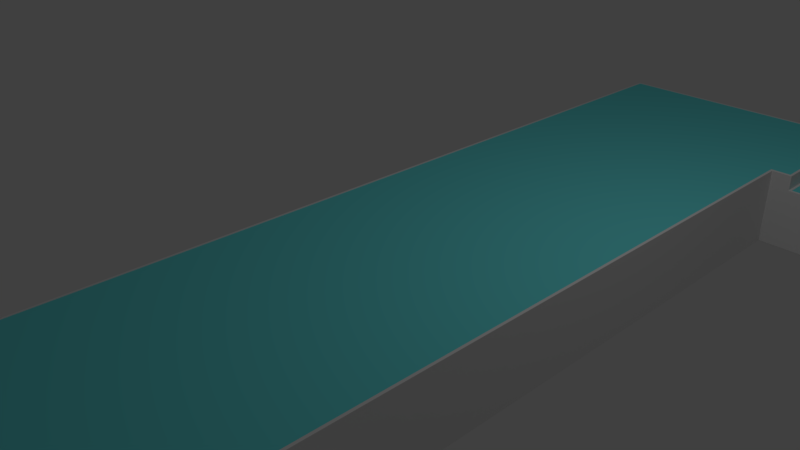 # Source: stage1.blend  (saved by Blender 2.79.0; exported with 4.5.12 LTS)
import bpy
from mathutils import Matrix  # noqa: F401  (used for matrix-valued properties, if any)

bpy.ops.wm.read_factory_settings(use_empty=True)
scene = bpy.context.scene
scene.name = 'Scene'

# ---- collections
col_collection_1 = bpy.data.collections.new('Collection 1'); scene.collection.children.link(col_collection_1)

# ---- materials (node trees are filled in below, after node groups)
mat_material = bpy.data.materials.new('Material')
mat_material.alpha_threshold = 0.0
mat_material.use_transparent_shadow = False
mat_material.roughness = 0.5
mat_material.line_color = (0.0, 0.0, 0.0, 1.0)
mat_carpet = bpy.data.materials.new('carpet')
mat_carpet.alpha_threshold = 0.0
mat_carpet.use_transparent_shadow = False
mat_carpet.diffuse_color = (0.1494, 0.7771, 0.8, 1.0)
mat_carpet.roughness = 0.5

# ---- material node trees

# ---- world
world_world = bpy.data.worlds.new('World'); scene.world = world_world
world_world.color = (0.05088, 0.05088, 0.05088)
world_world.use_sun_shadow = False
world_world.sun_shadow_jitter_overblur = 0.0
world_world.cycles.sampling_method = 'MANUAL'

# ---- cameras
cam_camera = bpy.data.cameras.new('Camera')
cam_camera.clip_end = 100.0
cam_camera.lens = 35.0
cam_camera.sensor_width = 32.0
cam_camera.sensor_height = 18.0
cam_camera.ortho_scale = 7.314
cam_camera.dof.focus_distance = 0.0
cam_camera.dof.aperture_fstop = 128.0

# ---- lights
light_lamp = bpy.data.lights.new('Lamp', 'POINT')
light_lamp.transmission_factor = 0.0
light_lamp.cutoff_distance = 30.0
light_lamp.energy = 100.0
light_lamp.shadow_buffer_clip_start = 1.001
light_lamp.shadow_soft_size = 0.1
light_lamp.shadow_maximum_resolution = 0.006
light_lamp.use_absolute_resolution = True

# ---- meshes
me_cube = bpy.data.meshes.new('Cube')
me_cube.from_pydata([(3.25, 6.0, 0.2), (3.25, 6.0, 0.4), (3.25, 6.0, 0.6), (3.25, 6.0, 0.8), (3.25, -6.0, 0.2), (3.25, -6.0, 0.4), (3.25, -6.0, 0.6), (3.25, -6.0, 0.8), (-2.384e-07, -4.0, 0.8), (0.0, -4.0, 0.6), (0.0, -4.0, 0.4), (0.0, -4.0, 0.2), (0.0, 4.0, 0.8), (0.0, 4.0, 0.6), (0.0, 4.0, 0.4), (2.384e-07, 4.0, 0.2), (3.5, 6.0, 0.2), (3.5, 6.0, 0.4), (3.5, 6.0, 0.6), (3.5, -6.0, 0.2), (3.5, -6.0, 0.4), (3.5, -6.0, 0.6), (3.5, 4.0, 0.6), (3.5, 4.0, 0.4), (3.5, 4.0, 0.2), (3.5, -4.0, 0.6), (3.5, -4.0, 0.4), (3.5, -4.0, 0.2), (3.75, 4.0, 0.2), (3.75, -4.0, 0.2), (3.75, 6.0, 0.2), (3.75, 6.0, 0.4), (3.75, -6.0, 0.2), (3.75, -6.0, 0.4), (3.75, 4.0, 0.4), (3.75, -4.0, 0.4), (4.0, 4.0, 0.2), (4.0, -4.0, 0.2), (4.0, 6.0, 0.2), (4.0, -6.0, 0.2), (3.25, 6.0, 0.005), (3.25, 5.995, 0.0), (3.25, 5.999, 0.001464), (3.25, -5.995, 0.0), (3.25, -6.0, 0.005), (3.25, -5.999, 0.001464), (0.005, -6.0, 0.005), (0.0, -5.995, 0.005), (0.005, -5.995, 0.0), (0.001465, -5.999, 0.005), (0.002113, -5.998, 0.002113), (0.001465, -5.995, 0.001464), (0.005, -5.999, 0.001464), (0.005001, 6.0, 0.005), (0.005001, 5.995, 0.0), (4.768e-07, 5.995, 0.005), (0.005001, 5.999, 0.001464), (0.002114, 5.998, 0.002113), (0.001465, 5.995, 0.001464), (0.001465, 5.999, 0.005), (3.25, 5.97, 1.0), (3.25, 6.0, 0.995), (3.25, 5.999, 0.9985), (3.25, -6.0, 0.995), (3.25, -5.97, 1.0), (3.25, -5.999, 0.9985), (-4.768e-07, -5.995, 0.995), (0.005, -6.0, 0.995), (0.03, -5.97, 1.0), (0.001464, -5.999, 0.995), (0.002113, -5.998, 0.9979), (0.005, -5.999, 0.9985), (0.001464, -5.995, 0.9985), (0.0, 5.995, 0.995), (0.03, 5.97, 1.0), (0.005, 6.0, 0.995), (0.001465, 5.995, 0.9985), (0.002113, 5.998, 0.9979), (0.005, 5.999, 0.9985), (0.001465, 5.999, 0.995), (3.245, 4.005, 0.0), (3.255, 4.0, 0.005), (3.25, 3.995, 0.005), (3.25, 4.001, 0.001464), (3.25, 4.0, 0.001843), (3.251, 3.999, 0.005), (3.249, 4.0, 0.001464), (3.25, -3.995, 0.005), (3.255, -4.0, 0.005), (3.245, -4.005, 0.0), (3.251, -3.999, 0.005), (3.25, -4.0, 0.001843), (3.25, -4.001, 0.001464), (3.249, -4.0, 0.001464), (0.0, -4.0, 0.005), (0.005, -4.0, 0.0), (0.001465, -4.0, 0.001464), (0.005, 4.0, 0.0), (2.384e-07, 4.0, 0.005), (0.001465, 4.0, 0.001464), (3.25, 3.995, 0.995), (3.255, 4.0, 0.995), (3.22, 4.03, 1.0), (3.251, 3.999, 0.995), (3.25, 4.0, 0.9982), (3.25, 4.001, 0.9985), (3.249, 4.0, 0.9985), (3.25, -3.995, 0.995), (3.22, -4.03, 1.0), (3.255, -4.0, 0.995), (3.249, -4.0, 0.9985), (3.25, -4.0, 0.9982), (3.25, -4.001, 0.9985), (3.251, -3.999, 0.995), (0.03, -4.0, 1.0), (-2.384e-07, -4.0, 0.995), (0.001464, -4.0, 0.9985), (0.0, 4.0, 0.995), (0.03, 4.0, 1.0), (0.001465, 4.0, 0.9985), (3.5, -4.0, 0.005), (3.5, -4.005, 1.863e-08), (3.5, -4.001, 0.001464), (3.5, -5.995, 1.863e-08), (3.5, -6.0, 0.005), (3.5, -5.999, 0.001464), (3.5, 6.0, 0.005), (3.5, 5.995, 1.863e-08), (3.5, 5.999, 0.001464), (3.495, 6.0, 0.995), (3.47, 5.97, 1.0), (3.5, 5.995, 0.995), (3.495, 5.999, 0.9985), (3.498, 5.998, 0.9979), (3.499, 5.995, 0.9985), (3.499, 5.999, 0.995), (3.495, -6.0, 0.995), (3.5, -5.995, 0.995), (3.47, -5.97, 1.0), (3.499, -5.999, 0.995), (3.498, -5.998, 0.9979), (3.499, -5.995, 0.9985), (3.495, -5.999, 0.9985), (3.5, -4.005, 0.995), (3.495, -4.0, 0.995), (3.47, -4.03, 1.0), (3.499, -4.001, 0.995), (3.498, -4.002, 0.9979), (3.495, -4.001, 0.9985), (3.499, -4.005, 0.9985), (3.5, 4.005, 1.863e-08), (3.5, 4.0, 0.005), (3.5, 4.001, 0.001464), (3.5, 4.005, 0.995), (3.47, 4.03, 1.0), (3.495, 4.0, 0.995), (3.499, 4.005, 0.9985), (3.498, 4.002, 0.9979), (3.495, 4.001, 0.9985), (3.499, 4.001, 0.995), (0.005, -6.0, 0.2), (0.0, -5.995, 0.2), (0.001465, -5.999, 0.2), (0.005, -6.0, 0.4), (-2.384e-07, -5.995, 0.4), (0.001464, -5.999, 0.4), (0.005, -6.0, 0.6), (-2.384e-07, -5.995, 0.6), (0.001464, -5.999, 0.6), (-2.384e-07, -5.995, 0.8), (0.005, -6.0, 0.8), (0.001464, -5.999, 0.8), (2.384e-07, 5.995, 0.2), (0.005, 6.0, 0.2), (0.001465, 5.999, 0.2), (2.384e-07, 5.995, 0.4), (0.005, 6.0, 0.4), (0.001465, 5.999, 0.4), (2.384e-07, 5.995, 0.6), (0.005, 6.0, 0.6), (0.001465, 5.999, 0.6), (0.005, 6.0, 0.8), (0.0, 5.995, 0.8), (0.001465, 5.999, 0.8), (3.25, 3.995, 0.8), (3.255, 4.0, 0.8), (3.251, 3.999, 0.8), (3.25, 3.995, 0.6), (3.255, 4.0, 0.6), (3.251, 3.999, 0.6), (3.25, 3.995, 0.4), (3.255, 4.0, 0.4), (3.251, 3.999, 0.4), (3.255, 4.0, 0.2), (3.25, 3.995, 0.2), (3.251, 3.999, 0.2), (3.255, -4.0, 0.8), (3.25, -3.995, 0.8), (3.251, -3.999, 0.8), (3.255, -4.0, 0.6), (3.25, -3.995, 0.6), (3.251, -3.999, 0.6), (3.255, -4.0, 0.4), (3.25, -3.995, 0.4), (3.251, -3.999, 0.4), (3.25, -3.995, 0.2), (3.255, -4.0, 0.2), (3.251, -3.999, 0.2), (3.5, 5.995, 0.805), (3.53, 5.97, 0.8), (3.495, 6.0, 0.795), (3.501, 5.995, 0.8015), (3.5, 5.998, 0.8), (3.5, 5.999, 0.7985), (3.499, 5.999, 0.8), (3.5, -5.995, 0.805), (3.495, -6.0, 0.795), (3.53, -5.97, 0.8), (3.499, -5.999, 0.8), (3.5, -5.998, 0.8), (3.5, -5.999, 0.7985), (3.501, -5.995, 0.8015), (3.495, 4.0, 0.795), (3.53, 4.03, 0.8), (3.5, 4.005, 0.805), (3.5, 4.001, 0.7985), (3.5, 4.002, 0.8), (3.501, 4.005, 0.8015), (3.499, 4.001, 0.8), (3.5, -4.005, 0.805), (3.53, -4.03, 0.8), (3.495, -4.0, 0.795), (3.501, -4.005, 0.8015), (3.5, -4.002, 0.8), (3.5, -4.001, 0.7985), (3.499, -4.001, 0.8), (3.75, -4.0, 0.005), (3.75, -4.005, 1.863e-08), (3.75, -4.001, 0.001464), (3.75, -5.995, 1.863e-08), (3.75, -6.0, 0.005), (3.75, -5.999, 0.001464), (3.75, 6.0, 0.005), (3.75, 5.995, 1.863e-08), (3.75, 5.999, 0.001464), (3.75, 4.005, 1.863e-08), (3.75, 4.0, 0.005), (3.75, 4.001, 0.001464), (3.75, 5.995, 0.605), (3.78, 5.97, 0.6), (3.745, 6.0, 0.595), (3.751, 5.995, 0.6015), (3.75, 5.998, 0.6), (3.75, 5.999, 0.5985), (3.749, 5.999, 0.6), (3.745, 6.0, 0.795), (3.72, 5.97, 0.8), (3.75, 5.995, 0.795), (3.745, 5.999, 0.7985), (3.748, 5.998, 0.7979), (3.749, 5.995, 0.7985), (3.749, 5.999, 0.795), (3.75, -5.995, 0.605), (3.745, -6.0, 0.595), (3.78, -5.97, 0.6), (3.749, -5.999, 0.6), (3.75, -5.998, 0.6), (3.75, -5.999, 0.5985), (3.751, -5.995, 0.6015), (3.72, -5.97, 0.8), (3.745, -6.0, 0.795), (3.75, -5.995, 0.795), (3.745, -5.999, 0.7985), (3.748, -5.998, 0.7979), (3.749, -5.999, 0.795), (3.749, -5.995, 0.7985), (3.745, 4.0, 0.795), (3.75, 4.005, 0.795), (3.72, 4.03, 0.8), (3.749, 4.001, 0.795), (3.748, 4.002, 0.7979), (3.749, 4.005, 0.7985), (3.745, 4.001, 0.7985), (3.745, 4.0, 0.595), (3.78, 4.03, 0.6), (3.75, 4.005, 0.605), (3.75, 4.001, 0.5985), (3.75, 4.002, 0.6), (3.751, 4.005, 0.6015), (3.749, 4.001, 0.6), (3.745, -4.0, 0.795), (3.72, -4.03, 0.8), (3.75, -4.005, 0.795), (3.745, -4.001, 0.7985), (3.748, -4.002, 0.7979), (3.749, -4.005, 0.7985), (3.749, -4.001, 0.795), (3.75, -4.005, 0.605), (3.78, -4.03, 0.6), (3.745, -4.0, 0.595), (3.751, -4.005, 0.6015), (3.75, -4.002, 0.6), (3.75, -4.001, 0.5985), (3.749, -4.001, 0.6), (4.0, -4.0, 0.005), (4.0, -4.005, 1.863e-08), (4.0, -4.001, 0.001464), (4.0, -5.995, 1.863e-08), (4.0, -6.0, 0.005), (4.0, -5.999, 0.001464), (4.0, 5.995, 1.863e-08), (4.0, 6.0, 0.005), (4.0, 5.999, 0.001464), (4.0, 4.005, 1.863e-08), (4.0, 4.0, 0.005), (4.0, 4.001, 0.001464), (4.0, 5.995, 0.405), (4.03, 5.97, 0.4), (3.995, 6.0, 0.395), (4.001, 5.995, 0.4015), (4.0, 5.998, 0.4), (4.0, 5.999, 0.3985), (3.999, 5.999, 0.4), (3.995, 6.0, 0.595), (3.97, 5.97, 0.6), (4.0, 5.995, 0.595), (3.995, 5.999, 0.5985), (3.998, 5.998, 0.5979), (3.999, 5.995, 0.5985), (3.999, 5.999, 0.595), (4.0, -5.995, 0.405), (3.995, -6.0, 0.395), (4.03, -5.97, 0.4), (3.999, -5.999, 0.4), (4.0, -5.998, 0.4), (4.0, -5.999, 0.3985), (4.001, -5.995, 0.4015), (3.995, -6.0, 0.595), (4.0, -5.995, 0.595), (3.97, -5.97, 0.6), (3.999, -5.999, 0.595), (3.998, -5.998, 0.5979), (3.999, -5.995, 0.5985), (3.995, -5.999, 0.5985), (3.995, 4.0, 0.595), (4.0, 4.005, 0.595), (3.97, 4.03, 0.6), (3.999, 4.001, 0.595), (3.998, 4.002, 0.5979), (3.999, 4.005, 0.5985), (3.995, 4.001, 0.5985), (3.995, 4.0, 0.395), (4.03, 4.03, 0.4), (4.0, 4.005, 0.405), (4.0, 4.001, 0.3985), (4.0, 4.002, 0.4), (4.001, 4.005, 0.4015), (3.999, 4.001, 0.4), (3.97, -4.03, 0.6), (4.0, -4.005, 0.595), (3.995, -4.0, 0.595), (3.999, -4.005, 0.5985), (3.998, -4.002, 0.5979), (3.999, -4.001, 0.595), (3.995, -4.001, 0.5985), (4.0, -4.005, 0.405), (4.03, -4.03, 0.4), (3.995, -4.0, 0.395), (4.001, -4.005, 0.4015), (4.0, -4.002, 0.4), (4.0, -4.001, 0.3985), (3.999, -4.001, 0.4), (4.25, -4.0, 0.005), (4.25, -4.005, 1.863e-08), (4.25, -4.001, 0.001464), (4.25, -5.995, 1.863e-08), (4.25, -6.0, 0.005), (4.25, -5.999, 0.001464), (4.25, 6.0, 0.005), (4.25, 5.995, 1.863e-08), (4.25, 5.999, 0.001464), (4.25, 4.005, 1.863e-08), (4.25, 4.0, 0.005), (4.25, 4.001, 0.001464), (4.245, 4.0, 0.195), (4.28, 4.03, 0.2), (4.25, 4.005, 0.205), (4.25, 4.001, 0.1985), (4.25, 4.002, 0.2), (4.251, 4.005, 0.2015), (4.249, 4.001, 0.2), (4.25, -4.005, 0.205), (4.28, -4.03, 0.2), (4.245, -4.0, 0.195), (4.251, -4.005, 0.2015), (4.25, -4.002, 0.2), (4.25, -4.001, 0.1985), (4.249, -4.001, 0.2), (4.25, 5.995, 0.205), (4.28, 5.97, 0.2), (4.245, 6.0, 0.195), (4.251, 5.995, 0.2015), (4.25, 5.998, 0.2), (4.25, 5.999, 0.1985), (4.249, 5.999, 0.2), (4.245, 6.0, 0.395), (4.22, 5.97, 0.4), (4.25, 5.995, 0.395), (4.245, 5.999, 0.3985), (4.248, 5.998, 0.3979), (4.249, 5.995, 0.3985), (4.249, 5.999, 0.395), (4.245, -6.0, 0.195), (4.28, -5.97, 0.2), (4.25, -5.995, 0.205), (4.25, -5.999, 0.1985), (4.25, -5.998, 0.2), (4.251, -5.995, 0.2015), (4.249, -5.999, 0.2), (4.245, -6.0, 0.395), (4.25, -5.995, 0.395), (4.22, -5.97, 0.4), (4.249, -5.999, 0.395), (4.248, -5.998, 0.3979), (4.249, -5.995, 0.3985), (4.245, -5.999, 0.3985), (4.245, 4.0, 0.395), (4.25, 4.005, 0.395), (4.22, 4.03, 0.4), (4.249, 4.001, 0.395), (4.248, 4.002, 0.3979), (4.249, 4.005, 0.3985), (4.245, 4.001, 0.3985), (4.245, -4.0, 0.395), (4.22, -4.03, 0.4), (4.25, -4.005, 0.395), (4.245, -4.001, 0.3985), (4.248, -4.002, 0.3979), (4.249, -4.005, 0.3985), (4.249, -4.001, 0.395), (4.495, -4.005, 1.863e-08), (4.495, -4.0, 0.005), (4.5, -4.005, 0.005), (4.495, -4.001, 0.001464), (4.498, -4.002, 0.002113), (4.499, -4.001, 0.005), (4.499, -4.005, 0.001464), (4.495, -5.995, 1.863e-08), (4.5, -5.995, 0.005), (4.495, -6.0, 0.005), (4.499, -5.995, 0.001464), (4.498, -5.998, 0.002113), (4.499, -5.999, 0.005), (4.495, -5.999, 0.001464), (4.495, 5.995, 1.863e-08), (4.495, 6.0, 0.005), (4.5, 5.995, 0.005), (4.495, 5.999, 0.001464), (4.498, 5.998, 0.002113), (4.499, 5.999, 0.005), (4.499, 5.995, 0.001464), (4.495, 4.005, 1.863e-08), (4.5, 4.005, 0.005), (4.495, 4.0, 0.005), (4.499, 4.005, 0.001464), (4.498, 4.002, 0.002113), (4.499, 4.001, 0.005), (4.495, 4.001, 0.001464), (4.495, 4.0, 0.195), (4.5, 4.005, 0.195), (4.47, 4.03, 0.2), (4.499, 4.001, 0.195), (4.498, 4.002, 0.1979), (4.499, 4.005, 0.1985), (4.495, 4.001, 0.1985), (4.495, -4.0, 0.195), (4.47, -4.03, 0.2), (4.5, -4.005, 0.195), (4.495, -4.001, 0.1985), (4.498, -4.002, 0.1979), (4.499, -4.005, 0.1985), (4.499, -4.001, 0.195), (4.495, 6.0, 0.195), (4.47, 5.97, 0.2), (4.5, 5.995, 0.195), (4.495, 5.999, 0.1985), (4.498, 5.998, 0.1979), (4.499, 5.995, 0.1985), (4.499, 5.999, 0.195), (4.495, -6.0, 0.195), (4.5, -5.995, 0.195), (4.47, -5.97, 0.2), (4.499, -5.999, 0.195), (4.498, -5.998, 0.1979), (4.499, -5.995, 0.1985), (4.495, -5.999, 0.1985), (0.005, 5.995, 1.0), (3.25, 5.995, 1.0), (3.25, -5.995, 1.0), (0.005, -5.995, 1.0), (0.005, 4.0, 1.0), (3.245, 4.005, 1.0), (3.245, -4.005, 1.0), (0.005, -4.0, 1.0), (3.495, -4.005, 1.0), (3.495, -5.995, 1.0), (3.495, 5.995, 1.0), (3.495, 4.005, 1.0), (3.745, -5.995, 0.8), (3.505, -5.995, 0.8), (3.505, 4.005, 0.8), (3.505, 5.995, 0.8), (3.505, -4.005, 0.8), (3.755, 4.005, 0.6), (3.755, 5.995, 0.6), (3.745, 5.995, 0.8), (3.745, 4.005, 0.8), (3.755, -4.005, 0.6), (3.995, -4.005, 0.6), (3.755, -5.995, 0.6), (3.745, -4.005, 0.8), (4.005, 4.005, 0.4), (4.005, 5.995, 0.4), (3.995, 5.995, 0.6), (3.995, 4.005, 0.6), (4.005, -5.995, 0.4), (4.005, -4.005, 0.4), (3.995, -5.995, 0.6), (4.255, 4.005, 0.2), (4.255, 5.995, 0.2), (4.245, 5.995, 0.4), (4.245, 4.005, 0.4), (4.255, -5.995, 0.2), (4.255, -4.005, 0.2), (4.245, -4.005, 0.4), (4.245, -5.995, 0.4), (4.495, 5.995, 0.2), (4.495, 4.005, 0.2), (4.495, -4.005, 0.2), (4.495, -5.995, 0.2), (3.22, 4.03, 0.995), (3.25, 5.97, 0.995), (0.03, 4.0, 0.995), (3.25, -5.97, 0.995), (3.22, -4.03, 0.995), (0.03, -4.0, 0.995), (0.03, 5.97, 0.995), (0.03, -5.97, 0.995), (3.47, -4.03, 0.995), (3.47, -5.97, 0.995), (3.47, 5.97, 0.995), (3.47, 4.03, 0.995), (3.72, -5.97, 0.795), (3.53, -5.97, 0.795), (3.53, 4.03, 0.795), (3.53, 5.97, 0.795), (3.53, -4.03, 0.795), (3.78, 4.03, 0.595), (3.78, 5.97, 0.595), (3.72, 5.97, 0.795), (3.72, 4.03, 0.795), (3.78, -4.03, 0.595), (3.97, -4.03, 0.595), (3.78, -5.97, 0.595), (3.72, -4.03, 0.795), (4.03, 4.03, 0.395), (4.03, 5.97, 0.395), (3.97, 5.97, 0.595), (3.97, 4.03, 0.595), (4.03, -5.97, 0.395), (4.03, -4.03, 0.395), (3.97, -5.97, 0.595), (4.28, 4.03, 0.195), (4.28, 5.97, 0.195), (4.22, 5.97, 0.395), (4.22, 4.03, 0.395), (4.28, -5.97, 0.195), (4.28, -4.03, 0.195), (4.22, -4.03, 0.395), (4.22, -5.97, 0.395), (4.47, 5.97, 0.195), (4.47, 4.03, 0.195), (4.47, -4.03, 0.195), (4.47, -5.97, 0.195)], [], [(4, 44, 124, 19), (7, 63, 67, 170), (80, 89, 95, 97), (476, 392, 577, 582), (82, 194, 205, 87), (43, 89, 121, 123), (12, 117, 73, 182), (123, 121, 237, 239), (63, 7, 216, 136), (196, 109, 144, 231), (278, 256, 559, 560), (101, 185, 222, 155), (80, 41, 127, 150), (88, 206, 27, 120), (24, 151, 246, 28), (229, 143, 137, 215), (89, 43, 48, 95), (3, 61, 129, 210), (8, 115, 117, 12), (40, 0, 16, 126), (169, 66, 115, 8), (44, 4, 160, 46), (324, 249, 558, 567), (74, 118, 542, 546), (6, 5, 20, 21), (5, 4, 19, 20), (94, 11, 15, 98), (18, 210, 255, 250), (206, 202, 26, 27), (202, 199, 25, 26), (222, 22, 283, 276), (16, 17, 31, 30), (126, 16, 30, 242), (27, 26, 35, 29), (208, 131, 153, 224), (7, 6, 21, 216), (35, 299, 360, 367), (263, 33, 331, 337), (193, 81, 151, 24), (199, 196, 231, 25), (191, 193, 24, 23), (188, 191, 23, 22), (0, 40, 53, 173), (0, 1, 17, 16), (1, 2, 18, 17), (413, 491, 583, 576), (249, 284, 557, 558), (11, 10, 14, 15), (10, 9, 13, 14), (9, 8, 12, 13), (98, 15, 172, 55), (5, 6, 166, 163), (6, 7, 170, 166), (15, 14, 175, 172), (284, 346, 568, 557), (185, 188, 22, 222), (13, 12, 182, 178), (14, 13, 178, 175), (61, 3, 181, 75), (1, 0, 173, 176), (2, 1, 176, 179), (3, 2, 179, 181), (47, 161, 11, 94), (161, 164, 10, 11), (164, 167, 9, 10), (167, 169, 8, 9), (184, 100, 107, 197), (187, 184, 197, 200), (190, 187, 200, 203), (194, 190, 203, 205), (297, 292, 271, 262), (37, 367, 433, 393), (31, 250, 323, 318), (68, 64, 543, 547), (283, 34, 351, 344), (331, 39, 412, 419), (307, 305, 373, 375), (483, 399, 573, 580), (25, 231, 290, 299), (248, 257, 277, 285), (4, 5, 163, 160), (26, 25, 299, 35), (2, 3, 210, 18), (19, 124, 240, 32), (23, 24, 28, 34), (120, 27, 29, 236), (150, 127, 243, 245), (216, 21, 263, 270), (20, 19, 32, 33), (239, 237, 305, 307), (311, 38, 400, 378), (34, 28, 36, 351), (230, 217, 553, 556), (29, 35, 367, 37), (36, 314, 382, 384), (264, 339, 571, 563), (32, 240, 308, 39), (28, 246, 314, 36), (316, 325, 345, 353), (21, 20, 33, 263), (22, 23, 34, 283), (17, 18, 250, 31), (351, 36, 384, 426), (236, 29, 37, 304), (245, 243, 310, 313), (242, 30, 38, 311), (381, 379, 454, 461), (60, 74, 546, 541), (391, 435, 420, 414), (385, 470, 581, 572), (365, 359, 338, 330), (33, 32, 39, 331), (30, 31, 318, 38), (38, 318, 405, 400), (375, 373, 440, 447), (39, 308, 376, 412), (304, 37, 393, 372), (313, 310, 379, 381), (456, 484, 469, 462), (384, 382, 463, 468), (398, 407, 427, 386), (372, 393, 475, 441), (412, 376, 449, 489), (442, 477, 490, 448), (378, 400, 482, 455), (46, 49, 50, 52), (47, 51, 50, 49), (48, 52, 50, 51), (53, 56, 57, 59), (54, 58, 57, 56), (55, 59, 57, 58), (66, 69, 70, 72), (67, 71, 70, 69), (499, 72, 70, 71), (73, 76, 77, 79), (496, 78, 77, 76), (75, 79, 77, 78), (80, 83, 84, 86), (81, 85, 84, 83), (82, 86, 84, 85), (87, 90, 91, 93), (88, 92, 91, 90), (89, 93, 91, 92), (100, 103, 104, 106), (101, 105, 104, 103), (501, 106, 104, 105), (107, 110, 111, 113), (502, 112, 111, 110), (109, 113, 111, 112), (129, 132, 133, 135), (506, 134, 133, 132), (131, 135, 133, 134), (136, 139, 140, 142), (137, 141, 140, 139), (505, 142, 140, 141), (143, 146, 147, 149), (144, 148, 147, 146), (504, 149, 147, 148), (153, 156, 157, 159), (507, 158, 157, 156), (155, 159, 157, 158), (208, 211, 212, 214), (511, 213, 212, 211), (210, 214, 212, 213), (215, 218, 219, 221), (216, 220, 219, 218), (509, 221, 219, 220), (222, 225, 226, 228), (510, 227, 226, 225), (224, 228, 226, 227), (229, 232, 233, 235), (512, 234, 233, 232), (231, 235, 233, 234), (248, 251, 252, 254), (514, 253, 252, 251), (250, 254, 252, 253), (255, 258, 259, 261), (515, 260, 259, 258), (257, 261, 259, 260), (262, 265, 266, 268), (263, 267, 266, 265), (519, 268, 266, 267), (508, 272, 273, 275), (270, 274, 273, 272), (271, 275, 273, 274), (276, 279, 280, 282), (277, 281, 280, 279), (516, 282, 280, 281), (283, 286, 287, 289), (513, 288, 287, 286), (285, 289, 287, 288), (290, 293, 294, 296), (520, 295, 294, 293), (292, 296, 294, 295), (297, 300, 301, 303), (517, 302, 301, 300), (299, 303, 301, 302), (316, 319, 320, 322), (522, 321, 320, 319), (318, 322, 320, 321), (323, 326, 327, 329), (523, 328, 327, 326), (325, 329, 327, 328), (330, 333, 334, 336), (331, 335, 334, 333), (525, 336, 334, 335), (337, 340, 341, 343), (338, 342, 341, 340), (527, 343, 341, 342), (344, 347, 348, 350), (345, 349, 348, 347), (524, 350, 348, 349), (351, 354, 355, 357), (521, 356, 355, 354), (353, 357, 355, 356), (518, 361, 362, 364), (359, 363, 362, 361), (360, 364, 362, 363), (365, 368, 369, 371), (526, 370, 369, 368), (367, 371, 369, 370), (384, 387, 388, 390), (528, 389, 388, 387), (386, 390, 388, 389), (391, 394, 395, 397), (533, 396, 395, 394), (393, 397, 395, 396), (398, 401, 402, 404), (529, 403, 402, 401), (400, 404, 402, 403), (405, 408, 409, 411), (530, 410, 409, 408), (407, 411, 409, 410), (412, 415, 416, 418), (532, 417, 416, 415), (414, 418, 416, 417), (419, 422, 423, 425), (420, 424, 423, 422), (535, 425, 423, 424), (426, 429, 430, 432), (427, 431, 430, 429), (531, 432, 430, 431), (433, 436, 437, 439), (534, 438, 437, 436), (435, 439, 437, 438), (440, 443, 444, 446), (441, 445, 444, 443), (442, 446, 444, 445), (447, 450, 451, 453), (448, 452, 451, 450), (449, 453, 451, 452), (454, 457, 458, 460), (455, 459, 458, 457), (456, 460, 458, 459), (461, 464, 465, 467), (462, 466, 465, 464), (463, 467, 465, 466), (468, 471, 472, 474), (469, 473, 472, 471), (537, 474, 472, 473), (475, 478, 479, 481), (538, 480, 479, 478), (477, 481, 479, 480), (482, 485, 486, 488), (536, 487, 486, 485), (484, 488, 486, 487), (489, 492, 493, 495), (490, 494, 493, 492), (539, 495, 493, 494), (41, 54, 56, 42), (42, 56, 53, 40), (44, 46, 52, 45), (45, 52, 48, 43), (98, 55, 58, 99), (99, 58, 54, 97), (170, 67, 69, 171), (171, 69, 66, 169), (182, 73, 79, 183), (183, 79, 75, 181), (61, 75, 78, 62), (62, 78, 496, 497), (498, 499, 71, 65), (65, 71, 67, 63), (500, 496, 76, 119), (119, 76, 73, 117), (82, 87, 93, 86), (86, 93, 89, 80), (47, 94, 96, 51), (51, 96, 95, 48), (94, 98, 99, 96), (96, 99, 97, 95), (501, 502, 110, 106), (106, 110, 107, 100), (499, 503, 116, 72), (72, 116, 115, 66), (503, 500, 119, 116), (116, 119, 117, 115), (194, 82, 85, 195), (195, 85, 81, 193), (206, 88, 90, 207), (207, 90, 87, 205), (210, 129, 135, 214), (214, 135, 131, 208), (215, 137, 139, 218), (218, 139, 136, 216), (504, 505, 141, 149), (149, 141, 137, 143), (506, 507, 156, 134), (134, 156, 153, 131), (497, 506, 132, 62), (62, 132, 129, 61), (127, 41, 42, 128), (128, 42, 40, 126), (80, 150, 152, 83), (83, 152, 151, 81), (507, 501, 105, 158), (158, 105, 101, 155), (88, 120, 122, 92), (92, 122, 121, 89), (124, 44, 45, 125), (125, 45, 43, 123), (502, 504, 148, 112), (112, 148, 144, 109), (63, 136, 142, 65), (65, 142, 505, 498), (46, 160, 162, 49), (49, 162, 161, 47), (160, 163, 165, 162), (162, 165, 164, 161), (163, 166, 168, 165), (165, 168, 167, 164), (166, 170, 171, 168), (168, 171, 169, 167), (55, 172, 174, 59), (59, 174, 173, 53), (172, 175, 177, 174), (174, 177, 176, 173), (175, 178, 180, 177), (177, 180, 179, 176), (178, 182, 183, 180), (180, 183, 181, 179), (100, 184, 186, 103), (103, 186, 185, 101), (184, 187, 189, 186), (186, 189, 188, 185), (187, 190, 192, 189), (189, 192, 191, 188), (190, 194, 195, 192), (192, 195, 193, 191), (109, 196, 198, 113), (113, 198, 197, 107), (196, 199, 201, 198), (198, 201, 200, 197), (199, 202, 204, 201), (201, 204, 203, 200), (202, 206, 207, 204), (204, 207, 205, 203), (155, 222, 228, 159), (159, 228, 224, 153), (143, 229, 235, 146), (146, 235, 231, 144), (508, 509, 220, 272), (272, 220, 216, 270), (208, 224, 227, 211), (211, 227, 510, 511), (229, 215, 221, 232), (232, 221, 509, 512), (250, 255, 261, 254), (254, 261, 257, 248), (262, 271, 274, 265), (265, 274, 270, 263), (276, 283, 289, 279), (279, 289, 285, 277), (292, 297, 303, 296), (296, 303, 299, 290), (248, 285, 288, 251), (251, 288, 513, 514), (515, 516, 281, 260), (260, 281, 277, 257), (517, 518, 364, 302), (302, 364, 360, 299), (297, 262, 268, 300), (300, 268, 519, 517), (520, 508, 275, 295), (295, 275, 271, 292), (243, 127, 128, 244), (244, 128, 126, 242), (246, 151, 152, 247), (247, 152, 150, 245), (290, 231, 234, 293), (293, 234, 512, 520), (516, 510, 225, 282), (282, 225, 222, 276), (511, 515, 258, 213), (213, 258, 255, 210), (237, 121, 122, 238), (238, 122, 120, 236), (240, 124, 125, 241), (241, 125, 123, 239), (318, 323, 329, 322), (322, 329, 325, 316), (330, 338, 340, 333), (333, 340, 337, 331), (344, 351, 357, 347), (347, 357, 353, 345), (359, 365, 371, 363), (363, 371, 367, 360), (379, 310, 312, 380), (380, 312, 311, 378), (316, 353, 356, 319), (319, 356, 521, 522), (523, 524, 349, 328), (328, 349, 345, 325), (365, 330, 336, 368), (368, 336, 525, 526), (518, 527, 342, 361), (361, 342, 338, 359), (263, 337, 343, 267), (267, 343, 527, 519), (245, 313, 315, 247), (247, 315, 314, 246), (305, 237, 238, 306), (306, 238, 236, 304), (310, 243, 244, 312), (312, 244, 242, 311), (283, 344, 350, 286), (286, 350, 524, 513), (323, 250, 253, 326), (326, 253, 514, 523), (308, 240, 241, 309), (309, 241, 239, 307), (400, 405, 411, 404), (404, 411, 407, 398), (414, 420, 422, 418), (418, 422, 419, 412), (426, 384, 390, 429), (429, 390, 386, 427), (435, 391, 397, 439), (439, 397, 393, 433), (398, 386, 389, 401), (401, 389, 528, 529), (530, 531, 431, 410), (410, 431, 427, 407), (391, 414, 417, 394), (394, 417, 532, 533), (534, 535, 424, 438), (438, 424, 420, 435), (531, 521, 354, 432), (432, 354, 351, 426), (331, 419, 425, 335), (335, 425, 535, 525), (433, 367, 370, 436), (436, 370, 526, 534), (382, 314, 315, 383), (383, 315, 313, 381), (405, 318, 321, 408), (408, 321, 522, 530), (373, 305, 306, 374), (374, 306, 304, 372), (376, 308, 309, 377), (377, 309, 307, 375), (442, 448, 450, 446), (446, 450, 447, 440), (456, 462, 464, 460), (460, 464, 461, 454), (468, 463, 466, 471), (471, 466, 462, 469), (477, 442, 445, 481), (481, 445, 441, 475), (455, 482, 488, 459), (459, 488, 484, 456), (448, 490, 492, 452), (452, 492, 489, 449), (536, 537, 473, 487), (487, 473, 469, 484), (538, 539, 494, 480), (480, 494, 490, 477), (384, 468, 474, 387), (387, 474, 537, 528), (482, 400, 403, 485), (485, 403, 529, 536), (375, 447, 453, 377), (377, 453, 449, 376), (539, 532, 415, 495), (495, 415, 412, 489), (454, 379, 380, 457), (457, 380, 378, 455), (381, 461, 467, 383), (383, 467, 463, 382), (372, 441, 443, 374), (374, 443, 440, 373), (533, 538, 478, 396), (396, 478, 475, 393), (41, 80, 97, 54), (74, 60, 497, 496), (64, 68, 499, 498), (118, 74, 496, 500), (102, 108, 502, 501), (68, 114, 503, 499), (114, 118, 500, 503), (145, 138, 505, 504), (130, 154, 507, 506), (60, 130, 506, 497), (154, 102, 501, 507), (108, 145, 504, 502), (138, 64, 498, 505), (269, 217, 509, 508), (223, 209, 511, 510), (217, 230, 512, 509), (284, 249, 514, 513), (256, 278, 516, 515), (298, 358, 518, 517), (264, 298, 517, 519), (291, 269, 508, 520), (230, 291, 520, 512), (278, 223, 510, 516), (209, 256, 515, 511), (352, 317, 522, 521), (324, 346, 524, 523), (332, 366, 526, 525), (358, 339, 527, 518), (339, 264, 519, 527), (346, 284, 513, 524), (249, 324, 523, 514), (385, 399, 529, 528), (406, 428, 531, 530), (413, 392, 533, 532), (434, 421, 535, 534), (428, 352, 521, 531), (421, 332, 525, 535), (366, 434, 534, 526), (317, 406, 530, 522), (483, 470, 537, 536), (476, 491, 539, 538), (470, 385, 528, 537), (399, 483, 536, 529), (491, 413, 532, 539), (392, 476, 538, 533), (544, 543, 549, 548), (541, 540, 551, 550), (544, 545, 547, 543), (556, 553, 552, 564), (555, 554, 560, 559), (540, 542, 545, 544), (541, 546, 542, 540), (558, 557, 568, 567), (561, 563, 571, 562), (566, 565, 575, 574), (570, 569, 579, 578), (573, 572, 581, 580), (577, 576, 583, 582), (108, 102, 540, 544), (399, 385, 572, 573), (358, 298, 561, 562), (114, 68, 547, 545), (428, 406, 574, 575), (298, 264, 563, 561), (118, 114, 545, 542), (392, 413, 576, 577), (269, 291, 564, 552), (138, 145, 548, 549), (421, 434, 578, 579), (291, 230, 556, 564), (154, 130, 550, 551), (352, 428, 575, 565), (223, 278, 560, 554), (130, 60, 541, 550), (332, 421, 579, 569), (256, 209, 555, 559), (102, 154, 551, 540), (434, 366, 570, 578), (317, 352, 565, 566), (145, 108, 544, 548), (406, 317, 566, 574), (346, 324, 567, 568), (64, 138, 549, 543), (470, 483, 580, 581), (366, 332, 569, 570), (217, 269, 552, 553), (491, 476, 582, 583), (339, 358, 562, 571), (209, 223, 554, 555)])
me_cube.polygons.foreach_set('use_smooth', [0, 0, 0, 0, 0, 0, 0, 0, 0, 0, 0, 0, 0, 0, 0, 0, 0, 0, 0, 0, 0, 0, 0, 0, 0, 0, 0, 0, 0, 0, 0, 0, 0, 0, 0, 0, 0, 0, 0, 0, 0, 0, 0, 0, 0, 0, 0, 0, 0, 0, 0, 0, 0, 0, 0, 0, 0, 0, 0, 0, 0, 0, 0, 0, 0, 0, 0, 0, 0, 0, 0, 0, 0, 0, 0, 0, 0, 0, 0, 0, 0, 0, 0, 0, 0, 0, 0, 0, 0, 0, 0, 0, 0, 0, 0, 0, 0, 0, 0, 0, 0, 0, 0, 0, 0, 0, 0, 0, 0, 0, 0, 0, 0, 0, 0, 0, 0, 0, 0, 0, 0, 0, 0, 0, 0, 1, 1, 1, 1, 1, 1, 1, 1, 1, 1, 1, 1, 1, 1, 1, 1, 1, 1, 1, 1, 1, 1, 1, 1, 1, 1, 1, 1, 1, 1, 1, 1, 1, 1, 1, 1, 1, 1, 1, 1, 1, 1, 1, 1, 1, 1, 1, 1, 1, 1, 1, 1, 1, 1, 1, 1, 1, 1, 1, 1, 1, 1, 1, 1, 1, 1, 1, 1, 1, 1, 1, 1, 1, 1, 1, 1, 1, 1, 1, 1, 1, 1, 1, 1, 1, 1, 1, 1, 1, 1, 1, 1, 1, 1, 1, 1, 1, 1, 1, 1, 1, 1, 1, 1, 1, 1, 1, 1, 1, 1, 1, 1, 1, 1, 1, 1, 1, 1, 1, 1, 1, 1, 1, 1, 1, 1, 1, 1, 1, 1, 1, 1, 1, 1, 1, 1, 1, 1, 1, 1, 1, 1, 1, 1, 1, 1, 1, 1, 1, 1, 1, 1, 1, 1, 1, 1, 1, 1, 1, 1, 1, 1, 1, 1, 1, 1, 1, 1, 1, 1, 1, 1, 1, 1, 1, 1, 1, 1, 1, 1, 1, 1, 1, 1, 1, 1, 1, 1, 1, 1, 1, 1, 1, 1, 1, 1, 1, 1, 1, 1, 1, 1, 1, 1, 1, 1, 1, 1, 1, 1, 1, 1, 1, 1, 1, 1, 1, 1, 1, 1, 1, 1, 1, 1, 1, 1, 1, 1, 1, 1, 1, 1, 1, 1, 1, 1, 1, 1, 1, 1, 1, 1, 1, 1, 1, 1, 1, 1, 1, 1, 1, 1, 1, 1, 1, 1, 1, 1, 1, 1, 1, 1, 1, 1, 1, 1, 1, 1, 1, 1, 1, 1, 1, 1, 1, 1, 1, 1, 1, 1, 1, 1, 1, 1, 1, 1, 1, 1, 1, 1, 1, 1, 1, 1, 1, 1, 1, 1, 1, 1, 1, 1, 1, 1, 1, 1, 1, 1, 1, 1, 1, 1, 1, 1, 1, 1, 1, 1, 1, 1, 1, 1, 1, 1, 1, 1, 1, 1, 1, 1, 1, 1, 1, 1, 1, 1, 1, 1, 1, 1, 1, 1, 1, 1, 1, 1, 1, 1, 1, 1, 1, 1, 1, 1, 1, 1, 1, 1, 1, 1, 1, 1, 1, 1, 1, 1, 1, 1, 0, 0, 0, 0, 0, 0, 0, 0, 0, 0, 0, 0, 0, 0, 0, 0, 0, 0, 0, 0, 0, 0, 0, 0, 0, 0, 0, 0, 0, 0, 0, 0, 0, 0, 0, 0, 0, 0, 0, 0, 0, 0, 0, 0, 0, 0, 0, 0, 0, 0, 0, 0, 0, 0, 0, 0, 0, 0, 0, 0, 0, 0, 0, 0, 0, 0, 0, 0, 0, 0, 0, 0, 0, 0, 0, 0, 0, 0, 0, 0, 0, 0, 0, 0, 0, 0, 0, 0, 0])
me_cube.polygons.foreach_set('material_index', [0, 0, 0, 0, 0, 0, 0, 0, 0, 0, 0, 0, 0, 0, 0, 0, 0, 0, 0, 0, 0, 0, 0, 0, 0, 0, 0, 0, 0, 0, 0, 0, 0, 0, 0, 0, 0, 0, 0, 0, 0, 0, 0, 0, 0, 0, 0, 0, 0, 0, 0, 0, 0, 0, 0, 0, 0, 0, 0, 0, 0, 0, 0, 0, 0, 0, 0, 0, 0, 0, 0, 0, 0, 0, 0, 0, 0, 0, 0, 0, 0, 0, 0, 0, 0, 0, 0, 0, 0, 0, 0, 0, 0, 0, 0, 0, 0, 0, 0, 0, 0, 0, 0, 0, 0, 0, 0, 0, 0, 0, 0, 0, 0, 0, 0, 0, 0, 0, 0, 0, 0, 0, 0, 0, 0, 0, 0, 0, 0, 0, 0, 0, 0, 0, 0, 0, 0, 0, 0, 0, 0, 0, 0, 0, 0, 0, 0, 0, 0, 0, 0, 0, 0, 0, 0, 0, 0, 0, 0, 0, 0, 0, 0, 0, 0, 0, 0, 0, 0, 0, 0, 0, 0, 0, 0, 0, 0, 0, 0, 0, 0, 0, 0, 0, 0, 0, 0, 0, 0, 0, 0, 0, 0, 0, 0, 0, 0, 0, 0, 0, 0, 0, 0, 0, 0, 0, 0, 0, 0, 0, 0, 0, 0, 0, 0, 0, 0, 0, 0, 0, 0, 0, 0, 0, 0, 0, 0, 0, 0, 0, 0, 0, 0, 0, 0, 0, 0, 0, 0, 0, 0, 0, 0, 0, 0, 0, 0, 0, 0, 0, 0, 0, 0, 0, 0, 0, 0, 0, 0, 0, 0, 0, 0, 0, 0, 0, 0, 0, 0, 0, 0, 0, 0, 0, 0, 0, 0, 0, 0, 0, 0, 0, 0, 0, 0, 0, 0, 0, 0, 0, 0, 0, 0, 0, 0, 0, 0, 0, 0, 0, 0, 0, 0, 0, 0, 0, 0, 0, 0, 0, 0, 0, 0, 0, 0, 0, 0, 0, 0, 0, 0, 0, 0, 0, 0, 0, 0, 0, 0, 0, 0, 0, 0, 0, 0, 0, 0, 0, 0, 0, 0, 0, 0, 0, 0, 0, 0, 0, 0, 0, 0, 0, 0, 0, 0, 0, 0, 0, 0, 0, 0, 0, 0, 0, 0, 0, 0, 0, 0, 0, 0, 0, 0, 0, 0, 0, 0, 0, 0, 0, 0, 0, 0, 0, 0, 0, 0, 0, 0, 0, 0, 0, 0, 0, 0, 0, 0, 0, 0, 0, 0, 0, 0, 0, 0, 0, 0, 0, 0, 0, 0, 0, 0, 0, 0, 0, 0, 0, 0, 0, 0, 0, 0, 0, 0, 0, 0, 0, 0, 0, 0, 0, 0, 0, 0, 0, 0, 0, 0, 0, 0, 0, 0, 0, 0, 0, 0, 0, 0, 0, 0, 0, 0, 0, 0, 0, 0, 0, 0, 0, 0, 0, 0, 0, 0, 0, 0, 0, 0, 0, 0, 0, 0, 0, 0, 0, 0, 0, 0, 0, 0, 0, 0, 0, 0, 0, 0, 0, 0, 0, 0, 0, 0, 0, 0, 0, 0, 0, 0, 0, 0, 0, 0, 0, 0, 0, 0, 0, 0, 0, 0, 0, 0, 0, 0, 0, 0, 0, 0, 0, 0, 0, 0, 0, 0, 0, 0, 0, 0, 0, 0, 0, 0, 0, 0, 0, 0, 0, 1, 1, 1, 1, 1, 1, 1, 1, 1, 1, 1, 1, 1, 0, 0, 0, 0, 0, 0, 0, 0, 0, 0, 0, 0, 0, 0, 0, 0, 0, 0, 0, 0, 0, 0, 0, 0, 0, 0, 0, 0, 0, 0, 0])
_uv = me_cube.uv_layers.new(name='UVMap')
_uv.uv.foreach_set('vector', [3.503, 1.785, 3.394, 1.785, 3.394, 1.642, 3.503, 1.643, 3.836, 1.786, 3.945, 1.787, 3.945, 3.636, 3.836, 3.635, -1.697, -2.36, -1.697, 2.219, -3.498, 2.216, -3.498, -2.358, -2.312, 3.467, -2.312, 3.358, -2.31, 3.358, -2.31, 3.467, 3.941, 1.07, 3.834, 1.07, 3.834, -3.497, 3.941, -3.497, -1.694, 3.356, -1.697, 2.219, -1.555, 2.219, -1.555, 3.356, 2.948, -2.358, 2.84, -2.358, 2.84, -3.498, 2.948, -3.498, -1.555, 3.356, -1.555, 2.219, -1.416, 2.219, -1.416, 3.356, 3.945, 1.787, 3.836, 1.786, 3.833, 1.647, 3.945, 1.647, 1.599, 4.036, 1.491, 4.036, 1.491, 3.899, 1.602, 3.899, 4.205, 3.324, 4.205, 2.215, 4.208, 2.215, 4.208, 3.324, 0.937, 3.329, 1.045, 3.329, 1.048, 3.466, 0.937, 3.465, -1.697, -2.36, -1.694, -3.498, -1.555, -3.498, -1.555, -2.36, 2.041, 4.034, 1.933, 4.035, 1.933, 3.895, 2.041, 3.895, 1.379, 3.47, 1.487, 3.47, 1.487, 3.612, 1.379, 3.612, 4.054, 4.496, 3.949, 4.496, 3.949, 3.359, 4.054, 3.359, -1.697, 2.219, -1.694, 3.356, -3.498, 3.356, -3.498, 2.216, 4.053, -2.787, 3.945, -2.787, 3.945, -2.926, 4.056, -2.927, 2.948, 2.216, 2.84, 2.216, 2.84, -2.358, 2.948, -2.358, 4.495, -2.789, 4.387, -2.788, 4.387, -2.931, 4.495, -2.931, 2.948, 3.356, 2.84, 3.356, 2.84, 2.216, 2.948, 2.216, 3.394, 1.785, 3.503, 1.785, 3.503, 3.634, 3.394, 3.634, 2.818, 3.434, 2.818, 3.326, 2.821, 3.326, 2.821, 3.434, 4.5, -3.5, 4.5, -2.374, 4.497, -2.374, 4.497, -3.5, 3.725, 1.786, 3.614, 1.786, 3.614, 1.643, 3.725, 1.643, 3.614, 1.786, 3.503, 1.785, 3.503, 1.643, 3.614, 1.643, 3.391, 2.216, 3.282, 2.216, 3.282, -2.358, 3.391, -2.358, 4.165, -2.93, 4.056, -2.927, 4.056, -3.069, 4.167, -3.07, 1.933, 4.035, 1.822, 4.035, 1.822, 3.895, 1.933, 3.895, 1.822, 4.035, 1.711, 4.035, 1.711, 3.896, 1.822, 3.895, 1.048, 3.466, 1.156, 3.469, 1.159, 3.608, 1.048, 3.608, 4.387, -2.931, 4.276, -2.93, 4.276, -3.073, 4.387, -3.073, 4.495, -2.931, 4.387, -2.931, 4.387, -3.073, 4.495, -3.073, 1.933, 3.895, 1.822, 3.895, 1.822, 3.753, 1.933, 3.753, -3.497, 3.36, -3.392, 3.36, -3.392, 4.498, -3.497, 4.498, 3.836, 1.786, 3.725, 1.786, 3.725, 1.643, 3.833, 1.647, 1.822, 3.753, 1.713, 3.756, 1.713, 3.614, 1.825, 3.613, 3.722, 1.504, 3.614, 1.501, 3.611, 1.361, 3.722, 1.361, 1.379, 3.33, 1.487, 3.33, 1.487, 3.47, 1.379, 3.47, 1.711, 4.035, 1.599, 4.036, 1.602, 3.899, 1.711, 3.896, 1.268, 3.33, 1.379, 3.33, 1.379, 3.47, 1.268, 3.469, 1.156, 3.329, 1.268, 3.33, 1.268, 3.469, 1.156, 3.469, 4.387, -2.788, 4.495, -2.789, 4.495, -0.9395, 4.387, -0.9392, 4.387, -2.788, 4.276, -2.788, 4.276, -2.93, 4.387, -2.931, 4.276, -2.788, 4.165, -2.787, 4.165, -2.93, 4.276, -2.93, -2.326, 3.467, -2.326, 3.358, -2.323, 3.358, -2.323, 3.467, 2.801, 4.435, 2.801, 3.326, 2.804, 3.326, 2.804, 4.435, 3.282, 2.216, 3.171, 2.216, 3.171, -2.358, 3.282, -2.358, 3.171, 2.216, 3.06, 2.216, 3.06, -2.358, 3.171, -2.358, 3.06, 2.216, 2.948, 2.216, 2.948, -2.358, 3.06, -2.358, 3.391, -2.358, 3.282, -2.358, 3.282, -3.498, 3.391, -3.498, 3.614, 1.786, 3.725, 1.786, 3.725, 3.635, 3.614, 3.635, 3.725, 1.786, 3.836, 1.786, 3.836, 3.635, 3.725, 3.635, 3.282, -2.358, 3.171, -2.358, 3.171, -3.498, 3.282, -3.498, -2.321, 3.467, -2.321, 3.358, -2.318, 3.358, -2.318, 3.467, 1.045, 3.329, 1.156, 3.329, 1.156, 3.469, 1.048, 3.466, 3.06, -2.358, 2.948, -2.358, 2.948, -3.498, 3.06, -3.498, 3.171, -2.358, 3.06, -2.358, 3.06, -3.498, 3.171, -3.498, 3.945, -2.787, 4.053, -2.787, 4.053, -0.9381, 3.945, -0.9377, 4.276, -2.788, 4.387, -2.788, 4.387, -0.9392, 4.276, -0.9388, 4.165, -2.787, 4.276, -2.788, 4.276, -0.9388, 4.165, -0.9384, 4.053, -2.787, 4.165, -2.787, 4.165, -0.9384, 4.053, -0.9381, 3.391, 3.356, 3.282, 3.356, 3.282, 2.216, 3.391, 2.216, 3.282, 3.356, 3.171, 3.356, 3.171, 2.216, 3.282, 2.216, 3.171, 3.356, 3.06, 3.356, 3.06, 2.216, 3.171, 2.216, 3.06, 3.356, 2.948, 3.356, 2.948, 2.216, 3.06, 2.216, 3.502, 1.07, 3.395, 1.07, 3.395, -3.497, 3.502, -3.497, 3.613, 1.07, 3.502, 1.07, 3.502, -3.497, 3.613, -3.497, 3.723, 1.07, 3.613, 1.07, 3.613, -3.497, 3.723, -3.497, 3.834, 1.07, 3.723, 1.07, 3.723, -3.497, 3.834, -3.497, 2.563, 4.465, 2.458, 4.465, 2.458, 3.328, 2.563, 3.328, 1.933, 3.61, 1.825, 3.613, 1.825, 3.471, 1.936, 3.471, 4.276, -3.073, 4.167, -3.07, 4.167, -3.212, 4.279, -3.212, 4.221, 1.024, 4.221, -0.8104, 4.224, -0.8104, 4.224, 1.024, 1.159, 3.608, 1.268, 3.612, 1.27, 3.751, 1.159, 3.751, 3.611, 1.361, 3.503, 1.358, 3.5, 1.218, 3.611, 1.219, -1.277, 3.356, -1.277, 2.219, -1.138, 2.219, -1.138, 3.356, 2.829, 3.326, 2.829, 3.434, 2.826, 3.434, 2.826, 3.326, 1.711, 3.896, 1.602, 3.899, 1.602, 3.757, 1.713, 3.756, 4.273, 4.496, 4.168, 4.496, 4.168, 3.359, 4.273, 3.359, 3.503, 1.785, 3.614, 1.786, 3.614, 3.635, 3.503, 3.634, 1.822, 3.895, 1.711, 3.896, 1.713, 3.756, 1.822, 3.753, 4.165, -2.787, 4.053, -2.787, 4.056, -2.927, 4.165, -2.93, 3.503, 1.643, 3.394, 1.642, 3.394, 1.5, 3.503, 1.5, 1.268, 3.469, 1.379, 3.47, 1.379, 3.612, 1.268, 3.612, 2.041, 3.895, 1.933, 3.895, 1.933, 3.753, 2.041, 3.752, -1.555, -2.36, -1.555, -3.498, -1.416, -3.498, -1.416, -2.36, 3.833, 1.647, 3.725, 1.643, 3.722, 1.504, 3.833, 1.504, 3.614, 1.643, 3.503, 1.643, 3.503, 1.5, 3.614, 1.501, -1.416, 3.356, -1.416, 2.219, -1.277, 2.219, -1.277, 3.356, 4.495, -3.216, 4.387, -3.216, 4.39, -3.355, 4.495, -3.358, 1.268, 3.612, 1.379, 3.612, 1.379, 3.754, 1.27, 3.751, 2.793, 4.435, 2.793, 3.326, 2.796, 3.326, 2.796, 4.435, 1.933, 3.753, 1.822, 3.753, 1.825, 3.613, 1.933, 3.61, 1.379, 3.754, 1.487, 3.755, 1.487, 3.897, 1.382, 3.894, 2.826, 3.326, 2.826, 3.434, 2.823, 3.434, 2.823, 3.326, 3.503, 1.5, 3.394, 1.5, 3.394, 1.357, 3.503, 1.358, 1.379, 3.612, 1.487, 3.612, 1.487, 3.755, 1.379, 3.754, 2.782, 4.465, 2.677, 4.465, 2.677, 3.328, 2.782, 3.328, 3.725, 1.643, 3.614, 1.643, 3.614, 1.501, 3.722, 1.504, 1.156, 3.469, 1.268, 3.469, 1.268, 3.612, 1.159, 3.608, 4.276, -2.93, 4.165, -2.93, 4.167, -3.07, 4.276, -3.073, 1.27, 3.751, 1.379, 3.754, 1.382, 3.894, 1.27, 3.894, 2.041, 3.752, 1.933, 3.753, 1.933, 3.61, 2.041, 3.61, -1.416, -2.36, -1.416, -3.498, -1.277, -3.498, -1.277, -2.36, 4.495, -3.073, 4.387, -3.073, 4.387, -3.216, 4.495, -3.216, -1.138, -2.36, -1.138, -3.498, -1.002, -3.498, -1.002, -2.36, 4.218, 0.899, 4.218, -0.9358, 4.221, -0.9358, 4.221, 0.899, 2.672, 4.465, 2.567, 4.465, 2.567, 3.328, 2.672, 3.328, -2.329, 3.467, -2.329, 3.358, -2.326, 3.358, -2.326, 3.467, 4.191, 3.355, 4.086, 3.355, 4.086, 2.217, 4.191, 2.217, 3.614, 1.501, 3.503, 1.5, 3.503, 1.358, 3.611, 1.361, 4.387, -3.073, 4.276, -3.073, 4.279, -3.212, 4.387, -3.216, 4.387, -3.216, 4.279, -3.212, 4.279, -3.355, 4.39, -3.355, -1.138, 3.356, -1.138, 2.219, -1.002, 2.219, -1.002, 3.356, 3.503, 1.358, 3.394, 1.357, 3.394, 1.215, 3.5, 1.218, 2.041, 3.61, 1.933, 3.61, 1.936, 3.471, 2.041, 3.467, -1.277, -2.36, -1.277, -3.498, -1.138, -3.498, -1.138, -2.36, -3.28, 3.36, -3.175, 3.36, -3.175, 4.498, -3.28, 4.498, 1.382, 3.894, 1.487, 3.897, 1.487, 4.037, 1.382, 4.036, 4.059, 3.359, 4.164, 3.359, 4.164, 4.496, 4.059, 4.496, 2.041, 3.467, 1.936, 3.471, 1.936, 3.328, 2.041, 3.328, 3.5, 1.218, 3.394, 1.215, 3.394, 1.075, 3.5, 1.076, -3.388, 3.36, -3.284, 3.36, -3.284, 4.498, -3.388, 4.498, 4.495, -3.358, 4.39, -3.355, 4.39, -3.498, 4.495, -3.498, 3.394, 3.634, 3.394, 3.636, 3.393, 3.635, 3.392, 3.634, 3.391, 3.356, 3.392, 3.356, 3.392, 3.358, 3.391, 3.358, -3.498, 3.356, -3.498, 3.358, -3.5, 3.358, -3.5, 3.356, 4.495, -0.9395, 4.497, -0.9396, 4.497, -0.938, 4.495, -0.9376, -3.498, -3.498, -3.5, -3.498, -3.5, -3.5, -3.498, -3.5, 3.391, -3.498, 3.391, -3.5, 3.392, -3.5, 3.392, -3.498, 2.84, 3.356, 2.84, 3.358, 2.838, 3.358, 2.838, 3.356, 3.945, 3.636, 3.947, 3.636, 3.946, 3.637, 3.945, 3.638, -0.9977, -3.498, -0.9996, -3.498, -0.9992, -3.5, -0.9976, -3.5, 2.84, -3.498, 2.838, -3.498, 2.838, -3.5, 2.84, -3.5, -0.9977, 3.356, -0.9976, 3.358, -0.9992, 3.358, -0.9996, 3.356, 3.945, -0.9377, 3.945, -0.9358, 3.943, -0.9362, 3.943, -0.9378, -1.697, -2.36, -1.694, -2.358, -1.694, -2.358, -1.695, -2.358, -1.691, -2.358, -1.693, -2.357, -1.694, -2.358, -1.694, -2.358, -1.694, -2.355, -1.695, -2.358, -1.694, -2.358, -1.693, -2.357, -1.694, 2.213, -1.693, 2.215, -1.694, 2.216, -1.695, 2.216, -1.691, 2.216, -1.694, 2.217, -1.694, 2.216, -1.693, 2.215, -1.697, 2.219, -1.695, 2.216, -1.694, 2.216, -1.694, 2.217, 0.7977, 2.213, 0.7985, 2.215, 0.7975, 2.216, 0.7967, 2.216, 0.8005, 2.216, 0.7975, 2.217, 0.7975, 2.216, 0.7985, 2.215, 0.7946, 2.219, 0.7967, 2.216, 0.7975, 2.216, 0.7975, 2.217, 0.7977, -2.355, 0.7967, -2.358, 0.7975, -2.358, 0.7985, -2.357, 0.7946, -2.36, 0.7975, -2.358, 0.7975, -2.358, 0.7967, -2.358, 0.8005, -2.358, 0.7985, -2.357, 0.7975, -2.358, 0.7975, -2.358, 3.945, -2.926, 3.943, -2.926, 3.943, -2.928, 3.945, -2.928, 0.9329, 3.356, 0.935, 3.356, 0.9347, 3.358, 0.933, 3.358, -3.392, 3.36, -3.392, 3.358, -3.391, 3.359, -3.39, 3.36, 3.945, 1.647, 3.945, 1.645, 3.946, 1.645, 3.947, 1.647, 3.949, 3.359, 3.947, 3.359, 3.947, 3.357, 3.949, 3.357, 0.9329, -3.498, 0.933, -3.5, 0.9347, -3.5, 0.935, -3.498, 3.949, 4.496, 3.949, 4.498, 3.947, 4.498, 3.947, 4.496, 1.491, 3.899, 1.489, 3.899, 1.489, 3.898, 1.491, 3.897, 0.9329, -2.36, 0.935, -2.36, 0.9347, -2.359, 0.933, -2.358, -3.392, 4.498, -3.39, 4.498, -3.391, 4.5, -3.392, 4.5, 0.9329, 2.219, 0.933, 2.217, 0.9347, 2.217, 0.935, 2.219, 0.937, 3.465, 0.9369, 3.467, 0.9353, 3.467, 0.935, 3.465, 4.051, -2.93, 4.053, -2.931, 4.053, -2.93, 4.053, -2.929, 4.053, -2.933, 4.054, -2.93, 4.053, -2.93, 4.053, -2.931, 4.056, -2.927, 4.053, -2.929, 4.053, -2.93, 4.054, -2.93, 3.839, 1.644, 3.836, 1.645, 3.836, 1.644, 3.837, 1.643, 3.833, 1.647, 3.835, 1.644, 3.836, 1.644, 3.836, 1.645, 3.836, 1.641, 3.837, 1.643, 3.836, 1.644, 3.835, 1.644, 1.048, 3.466, 1.046, 3.469, 1.045, 3.469, 1.045, 3.468, 1.045, 3.472, 1.044, 3.47, 1.045, 3.469, 1.046, 3.469, 1.042, 3.469, 1.045, 3.468, 1.045, 3.469, 1.044, 3.47, 1.597, 3.896, 1.599, 3.895, 1.599, 3.896, 1.599, 3.897, 1.599, 3.893, 1.6, 3.896, 1.599, 3.896, 1.599, 3.895, 1.602, 3.899, 1.599, 3.897, 1.599, 3.896, 1.6, 3.896, 4.162, -3.073, 4.164, -3.073, 4.165, -3.072, 4.165, -3.072, 4.165, -3.075, 4.165, -3.072, 4.165, -3.072, 4.164, -3.073, 4.167, -3.07, 4.165, -3.072, 4.165, -3.072, 4.165, -3.072, 4.056, -3.069, 4.054, -3.069, 4.055, -3.071, 4.056, -3.071, 4.082, 3.355, 4.084, 3.355, 4.084, 3.356, 4.082, 3.357, 4.168, 4.496, 4.168, 4.498, 4.166, 4.498, 4.166, 4.496, 3.728, 1.501, 3.725, 1.502, 3.725, 1.501, 3.726, 1.5, 3.722, 1.504, 3.724, 1.501, 3.725, 1.501, 3.725, 1.502, 3.725, 1.498, 3.726, 1.5, 3.725, 1.501, 3.724, 1.501, 4.086, 2.213, 4.086, 2.215, 4.084, 2.215, 4.084, 2.213, 3.833, 1.504, 3.833, 1.502, 3.835, 1.502, 3.835, 1.504, 2.458, 3.328, 2.456, 3.328, 2.456, 3.326, 2.458, 3.326, 1.048, 3.608, 1.048, 3.61, 1.046, 3.61, 1.046, 3.608, 4.168, 3.359, 4.166, 3.359, 4.166, 3.357, 4.168, 3.357, 4.082, 2.217, 4.082, 2.215, 4.084, 2.215, 4.084, 2.217, 1.159, 3.608, 1.157, 3.611, 1.156, 3.611, 1.156, 3.61, 1.156, 3.614, 1.156, 3.612, 1.156, 3.611, 1.157, 3.611, 1.154, 3.611, 1.156, 3.61, 1.156, 3.611, 1.156, 3.612, 1.602, 3.757, 1.6, 3.756, 1.601, 3.755, 1.602, 3.754, 4.086, 1.075, 4.084, 1.075, 4.084, 1.074, 4.086, 1.073, 2.458, 4.465, 2.458, 4.467, 2.456, 4.467, 2.456, 4.465, 1.708, 3.753, 1.71, 3.752, 1.711, 3.753, 1.711, 3.754, 1.71, 3.75, 1.711, 3.753, 1.711, 3.753, 1.71, 3.752, 1.713, 3.756, 1.711, 3.754, 1.711, 3.753, 1.711, 3.753, 4.273, -3.215, 4.275, -3.216, 4.276, -3.215, 4.276, -3.214, 4.276, -3.218, 4.277, -3.215, 4.276, -3.215, 4.275, -3.216, 4.279, -3.212, 4.276, -3.214, 4.276, -3.215, 4.277, -3.215, 4.167, -3.212, 4.165, -3.212, 4.166, -3.214, 4.167, -3.214, 2.179, 4.465, 2.181, 4.465, 2.18, 4.467, 2.179, 4.467, 2.677, 4.465, 2.677, 4.467, 2.675, 4.467, 2.675, 4.465, 3.617, 1.358, 3.614, 1.359, 3.614, 1.358, 3.615, 1.357, 3.611, 1.361, 3.613, 1.358, 3.614, 1.358, 3.614, 1.359, 3.614, 1.355, 3.615, 1.357, 3.614, 1.358, 3.613, 1.358, 3.722, 1.361, 3.722, 1.359, 3.724, 1.36, 3.724, 1.361, 4.086, 2.217, 4.084, 2.217, 4.084, 2.215, 4.086, 2.215, 4.083, 0.2038, 4.083, 0.2059, 4.081, 0.2055, 4.081, 0.2038, 1.159, 3.751, 1.159, 3.753, 1.158, 3.753, 1.157, 3.751, 2.677, 3.328, 2.675, 3.328, 2.675, 3.326, 2.677, 3.326, 2.179, 3.328, 2.179, 3.326, 2.18, 3.326, 2.181, 3.328, 1.27, 3.751, 1.268, 3.754, 1.268, 3.754, 1.268, 3.753, 1.268, 3.757, 1.267, 3.755, 1.268, 3.754, 1.268, 3.754, 1.265, 3.754, 1.268, 3.753, 1.268, 3.754, 1.267, 3.755, 4.083, -0.9338, 4.081, -0.9338, 4.081, -0.9354, 4.083, -0.9358, 4.086, 3.355, 4.086, 3.357, 4.084, 3.356, 4.084, 3.355, 1.713, 3.614, 1.711, 3.614, 1.712, 3.612, 1.713, 3.612, 1.819, 3.61, 1.821, 3.609, 1.822, 3.61, 1.822, 3.611, 1.822, 3.607, 1.823, 3.61, 1.822, 3.61, 1.821, 3.609, 1.825, 3.613, 1.822, 3.611, 1.822, 3.61, 1.823, 3.61, 1.382, 3.894, 1.38, 3.897, 1.379, 3.897, 1.379, 3.896, 1.379, 3.9, 1.378, 3.898, 1.379, 3.897, 1.38, 3.897, 1.376, 3.897, 1.379, 3.896, 1.379, 3.897, 1.378, 3.898, 1.93, 3.468, 1.932, 3.467, 1.933, 3.468, 1.933, 3.469, 1.933, 3.465, 1.934, 3.468, 1.933, 3.468, 1.932, 3.467, 1.936, 3.471, 1.933, 3.469, 1.933, 3.468, 1.934, 3.468, 4.384, -3.358, 4.386, -3.359, 4.387, -3.358, 4.387, -3.357, 4.387, -3.361, 4.388, -3.358, 4.387, -3.358, 4.386, -3.359, 4.39, -3.355, 4.387, -3.357, 4.387, -3.358, 4.388, -3.358, 4.279, -3.355, 4.277, -3.355, 4.277, -3.357, 4.279, -3.357, 2.183, 3.328, 2.181, 3.328, 2.181, 3.326, 2.183, 3.326, 4.164, 3.359, 4.164, 3.357, 4.166, 3.357, 4.166, 3.359, 3.5, 1.218, 3.502, 1.215, 3.503, 1.215, 3.503, 1.216, 3.503, 1.212, 3.504, 1.214, 3.503, 1.215, 3.502, 1.215, 3.506, 1.215, 3.503, 1.216, 3.503, 1.215, 3.504, 1.214, 3.611, 1.219, 3.611, 1.216, 3.613, 1.217, 3.613, 1.219, 2.567, 3.328, 2.565, 3.328, 2.566, 3.326, 2.567, 3.326, 4.082, 1.075, 4.082, 1.073, 4.084, 1.074, 4.084, 1.075, 1.27, 3.894, 1.27, 3.896, 1.269, 3.895, 1.268, 3.894, 4.164, 4.496, 4.166, 4.496, 4.166, 4.498, 4.164, 4.498, 2.183, 4.465, 2.183, 4.467, 2.181, 4.467, 2.181, 4.465, 1.825, 3.471, 1.823, 3.471, 1.823, 3.469, 1.825, 3.469, 4.082, 2.213, 4.084, 2.213, 4.084, 2.215, 4.082, 2.215, 2.567, 4.465, 2.567, 4.467, 2.566, 4.467, 2.565, 4.465, -1.002, 2.219, -1.002, 2.217, -0.9999, 2.217, -0.9996, 2.219, 2.041, 3.328, 2.041, 3.326, 2.043, 3.326, 2.043, 3.328, -3.388, 3.36, -3.39, 3.36, -3.39, 3.359, -3.388, 3.358, -1.002, 3.356, -0.9996, 3.356, -0.9999, 3.358, -1.002, 3.358, -3.388, 4.498, -3.388, 4.5, -3.39, 4.5, -3.39, 4.498, 3.394, 1.075, 3.392, 1.075, 3.393, 1.074, 3.394, 1.073, -1.002, -3.498, -1.002, -3.5, -0.9999, -3.5, -0.9996, -3.498, 4.495, -3.498, 4.495, -3.5, 4.497, -3.5, 4.497, -3.498, -3.28, 3.36, -3.282, 3.36, -3.281, 3.359, -3.28, 3.358, -1.002, -2.36, -0.9996, -2.36, -0.9999, -2.359, -1.002, -2.358, -3.28, 4.498, -3.28, 4.5, -3.281, 4.5, -3.282, 4.498, 1.487, 4.037, 1.489, 4.037, 1.489, 4.039, 1.487, 4.039, 1.382, 4.036, 1.382, 4.039, 1.38, 4.038, 1.38, 4.037, -3.175, 4.498, -3.173, 4.498, -3.173, 4.5, -3.175, 4.5, 2.454, 3.328, 2.454, 3.326, 2.455, 3.326, 2.456, 3.328, 1.936, 3.328, 1.934, 3.328, 1.934, 3.326, 1.936, 3.326, 4.079, 0.2038, 4.081, 0.2038, 4.08, 0.2055, 4.079, 0.2059, -3.284, 3.36, -3.283, 3.358, -3.282, 3.359, -3.282, 3.36, 4.39, -3.498, 4.388, -3.498, 4.388, -3.499, 4.39, -3.5, 2.454, 4.465, 2.456, 4.465, 2.455, 4.467, 2.454, 4.467, -3.175, 3.36, -3.175, 3.358, -3.173, 3.359, -3.173, 3.36, 3.5, 1.076, 3.5, 1.074, 3.502, 1.074, 3.502, 1.076, -3.284, 4.498, -3.282, 4.498, -3.282, 4.5, -3.283, 4.5, 4.079, -0.9338, 4.079, -0.9358, 4.08, -0.9354, 4.081, -0.9338, -1.694, -3.498, -3.498, -3.498, -3.498, -3.5, -1.694, -3.5, 4.497, -2.789, 4.497, -0.9396, 4.495, -0.9395, 4.495, -2.789, 3.394, 1.785, 3.394, 3.634, 3.392, 3.634, 3.392, 1.785, -1.694, 3.358, -3.498, 3.358, -3.498, 3.356, -1.694, 3.356, 3.391, -2.358, 3.391, -3.498, 3.392, -3.498, 3.392, -2.358, -3.5, -2.358, -3.5, -3.498, -3.498, -3.498, -3.498, -2.358, 3.836, 3.635, 3.945, 3.636, 3.945, 3.638, 3.836, 3.637, 2.948, 3.358, 2.84, 3.358, 2.84, 3.356, 2.948, 3.356, 2.948, -3.498, 2.84, -3.498, 2.84, -3.5, 2.948, -3.5, 4.053, -0.9361, 3.945, -0.9358, 3.945, -0.9377, 4.053, -0.9381, 3.945, -2.787, 3.945, -0.9377, 3.943, -0.9378, 3.943, -2.787, 0.7975, 3.358, -0.9976, 3.358, -0.9977, 3.356, 0.7974, 3.356, 0.7974, -3.498, -0.9977, -3.498, -0.9976, -3.5, 0.7975, -3.5, 3.947, 1.787, 3.947, 3.636, 3.945, 3.636, 3.945, 1.787, -0.9977, 2.216, -0.9977, 3.356, -0.9996, 3.356, -0.9996, 2.216, 2.838, -2.358, 2.838, -3.498, 2.84, -3.498, 2.84, -2.358, 3.941, 1.07, 3.941, -3.497, 3.943, -3.5, 3.943, 1.073, -1.695, -2.358, -1.695, 2.216, -1.697, 2.219, -1.697, -2.36, 3.391, 3.356, 3.391, 2.216, 3.392, 2.216, 3.392, 3.356, -3.5, 3.356, -3.5, 2.216, -3.498, 2.216, -3.498, 3.356, 3.391, 2.216, 3.391, -2.358, 3.392, -2.358, 3.392, 2.216, -3.5, 2.216, -3.5, -2.358, -3.498, -2.358, -3.498, 2.216, 0.7946, 2.219, 0.7946, -2.36, 0.7967, -2.358, 0.7967, 2.216, 3.392, 1.073, 3.392, -3.5, 3.395, -3.497, 3.395, 1.07, -0.9977, -3.498, -0.9977, -2.358, -0.9996, -2.358, -0.9996, -3.498, 2.838, 3.356, 2.838, 2.216, 2.84, 2.216, 2.84, 3.356, -0.9977, -2.358, -0.9977, 2.216, -0.9996, 2.216, -0.9996, -2.358, 2.838, 2.216, 2.838, -2.358, 2.84, -2.358, 2.84, 2.216, 3.834, 1.07, 3.941, 1.07, 3.941, 1.073, 3.834, 1.073, 1.379, 3.328, 1.487, 3.328, 1.487, 3.33, 1.379, 3.33, 1.933, 4.035, 2.041, 4.034, 2.041, 4.036, 1.933, 4.037, 3.834, -3.499, 3.941, -3.499, 3.941, -3.497, 3.834, -3.497, 4.056, -2.927, 3.945, -2.926, 3.945, -2.928, 4.053, -2.929, -3.5, 3.358, -3.392, 3.358, -3.392, 3.36, -3.497, 3.36, 4.054, 3.359, 3.949, 3.359, 3.949, 3.357, 4.056, 3.357, 3.836, 1.645, 3.945, 1.645, 3.945, 1.647, 3.833, 1.647, 0.9329, -2.36, 0.9329, -3.498, 0.935, -3.498, 0.935, -2.36, 3.947, 4.496, 3.947, 3.359, 3.949, 3.359, 3.949, 4.496, 0.9329, 3.356, 0.9329, 2.219, 0.935, 2.219, 0.935, 3.356, -3.39, 3.36, -3.39, 4.498, -3.392, 4.498, -3.392, 3.36, 0.7974, 3.356, 0.9329, 3.356, 0.933, 3.358, 0.7975, 3.358, 3.943, -2.787, 3.943, -2.926, 3.945, -2.926, 3.945, -2.787, -1.555, -3.498, -1.694, -3.498, -1.694, -3.5, -1.555, -3.5, 4.497, -2.931, 4.497, -2.789, 4.495, -2.789, 4.495, -2.931, -1.697, -2.36, -1.555, -2.36, -1.555, -2.358, -1.694, -2.358, 1.489, 3.327, 1.489, 3.47, 1.487, 3.47, 1.487, 3.33, 0.9329, 2.219, 0.7946, 2.219, 0.7975, 2.217, 0.933, 2.217, 0.935, 3.465, 0.935, 3.326, 0.937, 3.329, 0.937, 3.465, 2.041, 4.034, 2.041, 3.895, 2.043, 3.895, 2.043, 4.037, -1.694, 2.217, -1.555, 2.217, -1.555, 2.219, -1.697, 2.219, 3.394, 1.642, 3.394, 1.785, 3.392, 1.785, 3.392, 1.642, -1.555, 3.358, -1.694, 3.358, -1.694, 3.356, -1.555, 3.356, 0.7946, -2.36, 0.9329, -2.36, 0.933, -2.358, 0.7975, -2.358, 1.489, 4.039, 1.489, 3.899, 1.491, 3.899, 1.491, 4.036, 3.945, 1.787, 3.945, 1.647, 3.947, 1.647, 3.947, 1.787, 0.7975, -3.5, 0.933, -3.5, 0.9329, -3.498, 0.7974, -3.498, 3.394, 3.634, 3.503, 3.634, 3.503, 3.636, 3.394, 3.636, 3.391, 3.358, 3.282, 3.358, 3.282, 3.356, 3.391, 3.356, 3.503, 3.634, 3.614, 3.635, 3.614, 3.636, 3.503, 3.636, 3.282, 3.358, 3.171, 3.358, 3.171, 3.356, 3.282, 3.356, 3.614, 3.635, 3.725, 3.635, 3.725, 3.637, 3.614, 3.636, 3.171, 3.358, 3.06, 3.358, 3.06, 3.356, 3.171, 3.356, 3.725, 3.635, 3.836, 3.635, 3.836, 3.637, 3.725, 3.637, 3.06, 3.358, 2.948, 3.358, 2.948, 3.356, 3.06, 3.356, 3.391, -3.498, 3.282, -3.498, 3.282, -3.5, 3.391, -3.5, 4.495, -0.9376, 4.387, -0.9372, 4.387, -0.9392, 4.495, -0.9395, 3.282, -3.498, 3.171, -3.498, 3.171, -3.5, 3.282, -3.5, 4.387, -0.9372, 4.276, -0.9369, 4.276, -0.9388, 4.387, -0.9392, 3.171, -3.498, 3.06, -3.498, 3.06, -3.5, 3.171, -3.5, 4.276, -0.9369, 4.165, -0.9365, 4.165, -0.9384, 4.276, -0.9388, 3.06, -3.498, 2.948, -3.498, 2.948, -3.5, 3.06, -3.5, 4.165, -0.9365, 4.053, -0.9361, 4.053, -0.9381, 4.165, -0.9384, 3.395, 1.07, 3.502, 1.07, 3.502, 1.073, 3.395, 1.073, 0.937, 3.326, 1.045, 3.327, 1.045, 3.329, 0.937, 3.329, 3.502, 1.07, 3.613, 1.07, 3.613, 1.073, 3.502, 1.073, 1.045, 3.327, 1.157, 3.327, 1.156, 3.329, 1.045, 3.329, 3.613, 1.07, 3.723, 1.07, 3.723, 1.073, 3.613, 1.073, 1.157, 3.327, 1.268, 3.327, 1.268, 3.33, 1.156, 3.329, 3.723, 1.07, 3.834, 1.07, 3.834, 1.073, 3.723, 1.073, 1.268, 3.327, 1.379, 3.328, 1.379, 3.33, 1.268, 3.33, 1.491, 4.036, 1.599, 4.036, 1.599, 4.038, 1.491, 4.038, 3.395, -3.499, 3.502, -3.499, 3.502, -3.497, 3.395, -3.497, 1.599, 4.036, 1.711, 4.035, 1.711, 4.037, 1.599, 4.038, 3.502, -3.499, 3.613, -3.499, 3.613, -3.497, 3.502, -3.497, 1.711, 4.035, 1.822, 4.035, 1.822, 4.037, 1.711, 4.037, 3.613, -3.499, 3.723, -3.499, 3.723, -3.497, 3.613, -3.497, 1.822, 4.035, 1.933, 4.035, 1.933, 4.037, 1.822, 4.037, 3.723, -3.499, 3.834, -3.499, 3.834, -3.497, 3.723, -3.497, 0.937, 3.465, 1.048, 3.466, 1.045, 3.468, 0.9369, 3.467, -3.392, 4.5, -3.5, 4.5, -3.497, 4.498, -3.392, 4.498, 3.949, 4.496, 4.054, 4.496, 4.056, 4.498, 3.949, 4.498, 1.491, 3.897, 1.599, 3.897, 1.602, 3.899, 1.491, 3.899, 4.086, 2.213, 4.219, 2.213, 4.222, 2.215, 4.086, 2.215, 3.835, 1.504, 3.835, 1.644, 3.833, 1.647, 3.833, 1.504, -3.497, 3.36, -3.497, 4.498, -3.499, 4.498, -3.499, 3.36, 3.947, 3.355, 3.947, 2.217, 3.949, 2.217, 3.949, 3.355, 4.054, 4.496, 4.054, 3.359, 4.056, 3.359, 4.056, 4.496, 4.221, 1.075, 4.221, 2.213, 4.219, 2.213, 4.219, 1.075, 4.167, -3.07, 4.056, -3.069, 4.056, -3.071, 4.165, -3.072, 4.276, 4.498, 4.168, 4.498, 4.168, 4.496, 4.273, 4.496, 2.563, 3.328, 2.458, 3.328, 2.458, 3.326, 2.565, 3.326, 3.725, 1.502, 3.833, 1.502, 3.833, 1.504, 3.722, 1.504, 1.048, 3.608, 1.159, 3.608, 1.156, 3.61, 1.048, 3.61, 4.168, 3.357, 4.276, 3.357, 4.273, 3.359, 4.168, 3.359, 2.458, 4.465, 2.563, 4.465, 2.565, 4.467, 2.458, 4.467, 1.602, 3.754, 1.711, 3.754, 1.713, 3.756, 1.602, 3.757, 4.273, 4.496, 4.273, 3.359, 4.275, 3.359, 4.275, 4.496, 2.044, 4.465, 2.044, 3.328, 2.046, 3.328, 2.046, 4.465, 4.082, 3.355, 4.082, 2.217, 4.084, 2.217, 4.084, 3.355, 4.166, 4.496, 4.166, 3.359, 4.168, 3.359, 4.168, 4.496, 4.215, -0.9338, 4.083, -0.9338, 4.083, -0.9358, 4.218, -0.9358, 1.711, 3.753, 1.711, 3.614, 1.713, 3.614, 1.713, 3.756, 2.563, 4.465, 2.563, 3.328, 2.565, 3.328, 2.565, 4.465, 4.217, -0.9338, 4.217, 0.2038, 4.215, 0.2038, 4.215, -0.9338, 4.086, 1.075, 4.086, 2.213, 4.084, 2.213, 4.084, 1.075, 2.456, 4.465, 2.456, 3.328, 2.458, 3.328, 2.458, 4.465, -1.416, -3.498, -1.555, -3.498, -1.555, -3.5, -1.416, -3.5, 4.497, -3.073, 4.497, -2.931, 4.495, -2.931, 4.495, -3.073, 1.487, 3.612, 1.487, 3.47, 1.489, 3.47, 1.489, 3.612, -1.416, -2.358, -1.555, -2.358, -1.555, -2.36, -1.416, -2.36, 1.602, 3.757, 1.602, 3.899, 1.6, 3.896, 1.6, 3.756, 4.086, 1.073, 4.222, 1.073, 4.219, 1.075, 4.086, 1.075, 4.082, 2.217, 3.949, 2.217, 3.947, 2.215, 4.082, 2.215, 1.046, 3.608, 1.046, 3.469, 1.048, 3.466, 1.048, 3.608, 3.949, 3.355, 4.082, 3.355, 4.082, 3.357, 3.947, 3.357, 4.054, -2.93, 4.054, -3.069, 4.056, -3.069, 4.056, -2.927, -1.416, 2.219, -1.555, 2.219, -1.555, 2.217, -1.416, 2.217, 2.043, 3.752, 2.043, 3.895, 2.041, 3.895, 2.041, 3.752, 3.394, 1.5, 3.394, 1.642, 3.392, 1.642, 3.392, 1.5, -1.416, 3.358, -1.555, 3.358, -1.555, 3.356, -1.416, 3.356, 4.279, -3.212, 4.167, -3.212, 4.167, -3.214, 4.276, -3.214, 2.785, 4.467, 2.677, 4.467, 2.677, 4.465, 2.782, 4.465, 4.191, 2.217, 4.086, 2.217, 4.086, 2.215, 4.194, 2.215, 3.614, 1.359, 3.722, 1.359, 3.722, 1.361, 3.611, 1.361, 1.159, 3.751, 1.27, 3.751, 1.268, 3.753, 1.159, 3.753, 2.677, 3.326, 2.785, 3.326, 2.782, 3.328, 2.677, 3.328, 4.086, 3.355, 4.191, 3.355, 4.194, 3.357, 4.086, 3.357, 1.713, 3.612, 1.822, 3.611, 1.825, 3.613, 1.713, 3.614, -1.138, -3.498, -1.277, -3.498, -1.277, -3.5, -1.138, -3.5, 4.497, -3.358, 4.497, -3.216, 4.495, -3.216, 4.495, -3.358, 2.782, 4.465, 2.782, 3.328, 2.784, 3.328, 2.784, 4.465, 2.318, 3.328, 2.318, 4.465, 2.315, 4.465, 2.315, 3.328, 2.179, 4.465, 2.179, 3.328, 2.181, 3.328, 2.181, 4.465, 2.675, 4.465, 2.675, 3.328, 2.677, 3.328, 2.677, 4.465, 4.191, 3.355, 4.191, 2.217, 4.193, 2.217, 4.193, 3.355, 3.947, 2.213, 3.947, 1.075, 3.949, 1.075, 3.949, 2.213, 4.083, -0.9338, 4.083, 0.2038, 4.081, 0.2038, 4.081, -0.9338, 4.084, 3.355, 4.084, 2.217, 4.086, 2.217, 4.086, 3.355, 3.722, 1.504, 3.722, 1.361, 3.724, 1.361, 3.724, 1.501, 4.218, 0.2059, 4.083, 0.2059, 4.083, 0.2038, 4.215, 0.2038, -1.416, -2.36, -1.277, -2.36, -1.277, -2.358, -1.416, -2.358, 1.489, 3.612, 1.489, 3.755, 1.487, 3.755, 1.487, 3.612, -1.277, 2.219, -1.416, 2.219, -1.416, 2.217, -1.277, 2.217, 2.043, 3.61, 2.043, 3.752, 2.041, 3.752, 2.041, 3.61, -1.277, -3.498, -1.416, -3.498, -1.416, -3.5, -1.277, -3.5, 4.497, -3.216, 4.497, -3.073, 4.495, -3.073, 4.495, -3.216, 1.159, 3.608, 1.159, 3.751, 1.157, 3.751, 1.157, 3.611, 2.043, 3.326, 2.179, 3.326, 2.179, 3.328, 2.046, 3.328, 4.167, -3.212, 4.167, -3.07, 4.165, -3.072, 4.165, -3.212, 2.179, 4.467, 2.043, 4.467, 2.046, 4.465, 2.179, 4.465, 3.394, 1.357, 3.394, 1.5, 3.392, 1.5, 3.392, 1.357, -1.277, 3.358, -1.416, 3.358, -1.416, 3.356, -1.277, 3.356, 4.39, -3.355, 4.279, -3.355, 4.279, -3.357, 4.387, -3.357, 4.056, 3.357, 4.164, 3.357, 4.164, 3.359, 4.059, 3.359, 2.672, 3.328, 2.567, 3.328, 2.567, 3.326, 2.675, 3.326, 3.503, 1.216, 3.611, 1.216, 3.611, 1.219, 3.5, 1.218, 1.27, 3.894, 1.382, 3.894, 1.379, 3.896, 1.27, 3.896, 4.164, 4.498, 4.056, 4.498, 4.059, 4.496, 4.164, 4.496, 2.567, 4.465, 2.672, 4.465, 2.675, 4.467, 2.567, 4.467, 1.825, 3.469, 1.933, 3.469, 1.936, 3.471, 1.825, 3.471, 4.059, 3.359, 4.059, 4.496, 4.057, 4.496, 4.057, 3.359, 2.319, 4.465, 2.319, 3.328, 2.321, 3.328, 2.321, 4.465, 2.183, 3.328, 2.183, 4.465, 2.181, 4.465, 2.181, 3.328, 4.166, 3.359, 4.166, 4.496, 4.164, 4.496, 4.164, 3.359, 2.672, 4.465, 2.672, 3.328, 2.674, 3.328, 2.674, 4.465, 3.944, 0.2038, 3.944, -0.9338, 3.946, -0.9338, 3.946, 0.2038, 4.082, 2.213, 4.082, 1.075, 4.084, 1.075, 4.084, 2.213, 2.565, 4.465, 2.565, 3.328, 2.567, 3.328, 2.567, 4.465, 2.183, 4.465, 2.315, 4.465, 2.318, 4.467, 2.183, 4.467, 1.268, 3.894, 1.268, 3.754, 1.27, 3.751, 1.27, 3.894, 3.611, 1.361, 3.611, 1.219, 3.613, 1.219, 3.613, 1.358, 3.947, 1.073, 4.082, 1.073, 4.082, 1.075, 3.949, 1.075, 1.825, 3.471, 1.825, 3.613, 1.823, 3.61, 1.823, 3.471, 4.082, 2.215, 3.947, 2.215, 3.949, 2.213, 4.082, 2.213, 1.487, 3.897, 1.487, 3.755, 1.489, 3.755, 1.489, 3.897, -1.138, -2.358, -1.277, -2.358, -1.277, -2.36, -1.138, -2.36, 4.279, -3.355, 4.279, -3.212, 4.277, -3.215, 4.277, -3.355, 2.183, 3.326, 2.318, 3.326, 2.315, 3.328, 2.183, 3.328, -1.138, 2.219, -1.277, 2.219, -1.277, 2.217, -1.138, 2.217, 2.043, 3.467, 2.043, 3.61, 2.041, 3.61, 2.041, 3.467, 3.394, 1.215, 3.394, 1.357, 3.392, 1.357, 3.392, 1.215, -1.138, 3.358, -1.277, 3.358, -1.277, 3.356, -1.138, 3.356, -3.388, 3.36, -3.388, 4.498, -3.39, 4.498, -3.39, 3.36, -0.9996, 2.219, -0.9996, 3.356, -1.002, 3.356, -1.002, 2.219, -3.28, 3.36, -3.28, 4.498, -3.282, 4.498, -3.282, 3.36, -0.9996, -3.498, -0.9996, -2.36, -1.002, -2.36, -1.002, -3.498, 1.382, 4.036, 1.487, 4.037, 1.487, 4.039, 1.382, 4.039, -3.175, 4.5, -3.28, 4.5, -3.28, 4.498, -3.175, 4.498, -3.284, 3.36, -3.388, 3.36, -3.388, 3.358, -3.283, 3.358, 1.936, 3.326, 2.041, 3.326, 2.041, 3.328, 1.936, 3.328, 4.495, -3.498, 4.39, -3.498, 4.39, -3.5, 4.495, -3.5, -3.28, 3.358, -3.175, 3.358, -3.175, 3.36, -3.28, 3.36, -3.388, 4.498, -3.284, 4.498, -3.283, 4.5, -3.388, 4.5, 3.394, 1.073, 3.5, 1.074, 3.5, 1.076, 3.394, 1.075, 2.454, 4.465, 2.454, 3.328, 2.456, 3.328, 2.456, 4.465, -3.173, 3.36, -3.173, 4.498, -3.175, 4.498, -3.175, 3.36, 4.079, 0.2038, 4.079, -0.9338, 4.081, -0.9338, 4.081, 0.2038, -3.282, 3.36, -3.282, 4.498, -3.284, 4.498, -3.284, 3.36, 1.382, 3.894, 1.382, 4.036, 1.38, 4.037, 1.38, 3.897, 2.318, 3.326, 2.454, 3.326, 2.454, 3.328, 2.321, 3.328, 4.39, -3.498, 4.39, -3.355, 4.388, -3.358, 4.388, -3.498, 2.454, 4.467, 2.318, 4.467, 2.321, 4.465, 2.454, 4.465, -1.138, 3.356, -1.002, 3.356, -1.002, 3.358, -1.138, 3.358, 3.392, 1.215, 3.392, 1.075, 3.394, 1.075, 3.394, 1.215, 4.079, -0.9338, 3.946, -0.9338, 3.943, -0.9358, 4.079, -0.9358, 3.502, 1.076, 3.502, 1.215, 3.5, 1.218, 3.5, 1.076, -1.002, -3.498, -1.138, -3.498, -1.138, -3.5, -1.002, -3.5, 4.497, -3.498, 4.497, -3.358, 4.495, -3.358, 4.495, -3.498, -1.138, -2.36, -1.002, -2.36, -1.002, -2.358, -1.138, -2.358, 1.489, 3.897, 1.489, 4.037, 1.487, 4.037, 1.487, 3.897, 2.041, 3.467, 2.041, 3.328, 2.043, 3.328, 2.043, 3.467, -1.138, 2.217, -1.002, 2.217, -1.002, 2.219, -1.138, 2.219, 3.946, 0.2038, 4.079, 0.2038, 4.079, 0.2059, 3.943, 0.2059, 1.934, 3.468, 1.934, 3.328, 1.936, 3.328, 1.936, 3.471, -1.694, -3.498, -1.697, -2.36, -3.498, -2.358, -3.498, -3.498, -0.9839, 3.342, 0.7974, 3.342, 0.7974, 3.356, -0.9977, 3.356, 0.7974, -3.484, -0.9839, -3.484, -0.9977, -3.498, 0.7974, -3.498, -0.9839, 2.216, -0.9839, 3.342, -0.9977, 3.356, -0.9977, 2.216, 0.7808, 2.233, 0.7808, -2.375, 0.7946, -2.36, 0.7946, 2.219, -0.9839, -3.484, -0.9839, -2.358, -0.9977, -2.358, -0.9977, -3.498, -0.9839, -2.358, -0.9839, 2.216, -0.9977, 2.216, -0.9977, -2.358, 0.9191, -2.375, 0.9191, -3.484, 0.9329, -3.498, 0.9329, -2.36, 0.9191, 3.342, 0.9191, 2.233, 0.9329, 2.219, 0.9329, 3.356, 0.7974, 3.342, 0.9191, 3.342, 0.9329, 3.356, 0.7974, 3.356, 0.9191, 2.233, 0.7808, 2.233, 0.7946, 2.219, 0.9329, 2.219, 0.7808, -2.375, 0.9191, -2.375, 0.9329, -2.36, 0.7946, -2.36, 0.9191, -3.484, 0.7974, -3.484, 0.7974, -3.498, 0.9329, -3.498, 4.1, 2.199, 4.205, 2.199, 4.219, 2.213, 4.086, 2.213, 3.963, 2.231, 3.963, 3.34, 3.949, 3.355, 3.949, 2.217, 4.205, 2.199, 4.205, 1.09, 4.219, 1.075, 4.219, 2.213, 2.06, 3.342, 2.06, 4.451, 2.046, 4.465, 2.046, 3.328, 4.068, 3.34, 4.068, 2.231, 4.082, 2.217, 4.082, 3.355, 4.202, -0.9195, 4.096, -0.9195, 4.083, -0.9338, 4.215, -0.9338, 4.202, 0.1895, 4.202, -0.9195, 4.215, -0.9338, 4.215, 0.2038, 4.1, 1.09, 4.1, 2.199, 4.086, 2.213, 4.086, 1.075, 4.205, 1.09, 4.1, 1.09, 4.086, 1.075, 4.219, 1.075, 4.068, 2.231, 3.963, 2.231, 3.949, 2.217, 4.082, 2.217, 3.963, 3.34, 4.068, 3.34, 4.082, 3.355, 3.949, 3.355, 2.302, 4.451, 2.302, 3.342, 2.315, 3.328, 2.315, 4.465, 2.165, 4.451, 2.165, 3.342, 2.179, 3.328, 2.179, 4.465, 3.963, 1.09, 3.963, 2.199, 3.949, 2.213, 3.949, 1.075, 4.096, -0.9195, 4.096, 0.1895, 4.083, 0.2038, 4.083, -0.9338, 4.096, 0.1895, 4.202, 0.1895, 4.215, 0.2038, 4.083, 0.2038, 2.165, 3.342, 2.06, 3.342, 2.046, 3.328, 2.179, 3.328, 2.06, 4.451, 2.165, 4.451, 2.179, 4.465, 2.046, 4.465, 2.335, 3.342, 2.335, 4.451, 2.321, 4.465, 2.321, 3.328, 2.197, 3.342, 2.197, 4.451, 2.183, 4.465, 2.183, 3.328, 3.96, -0.9195, 3.96, 0.1895, 3.946, 0.2038, 3.946, -0.9338, 4.068, 2.199, 4.068, 1.09, 4.082, 1.075, 4.082, 2.213, 2.197, 4.451, 2.302, 4.451, 2.315, 4.465, 2.183, 4.465, 4.068, 1.09, 3.963, 1.09, 3.949, 1.075, 4.082, 1.075, 3.963, 2.199, 4.068, 2.199, 4.082, 2.213, 3.949, 2.213, 2.302, 3.342, 2.197, 3.342, 2.183, 3.328, 2.315, 3.328, 2.44, 4.451, 2.44, 3.342, 2.454, 3.328, 2.454, 4.465, 4.065, 0.1895, 4.065, -0.9195, 4.079, -0.9338, 4.079, 0.2038, 2.44, 3.342, 2.335, 3.342, 2.321, 3.328, 2.454, 3.328, 2.335, 4.451, 2.44, 4.451, 2.454, 4.465, 2.321, 4.465, 4.065, -0.9195, 3.96, -0.9195, 3.946, -0.9338, 4.079, -0.9338, 3.96, 0.1895, 4.065, 0.1895, 4.079, 0.2038, 3.946, 0.2038, 4.795, 7.416, 4.729, 11.85, 4.242, 11.85, 4.242, 7.416, 4.729, -15.45, 4.795, -11.01, 4.242, -11.01, 4.242, -15.45, 4.795, 7.416, 11.85, 7.347, 11.85, 11.85, 4.729, 11.85, -9.666, 11.98, -9.666, 16.42, -10.09, 16.42, -10.09, 11.98, -11.35, 16.42, -11.35, 11.98, -10.93, 11.98, -10.93, 16.42, 4.795, -11.01, 11.85, -10.95, 11.85, 7.347, 4.795, 7.416, 4.729, -15.45, 11.85, -15.45, 11.85, -10.95, 4.795, -11.01, -10.93, 16.42, -10.93, 11.98, -10.51, 11.98, -10.51, 16.42, -11.77, 16.42, -11.77, 11.98, -11.35, 11.98, -11.35, 16.42, -12.19, 16.42, -12.19, 11.98, -11.77, 11.98, -11.77, 16.42, -10.51, 16.42, -10.51, 11.98, -10.09, 11.98, -10.09, 16.42, -9.246, 16.42, -9.246, 11.98, -8.825, 11.98, -8.825, 16.42, -9.666, 16.42, -9.666, 11.98, -9.246, 11.98, -9.246, 16.42, 4.497, -0.9358, 4.497, 3.672, 4.494, 3.672, 4.494, -0.9358, 2.804, 4.435, 2.804, 3.326, 2.807, 3.326, 2.807, 4.435, -2.323, 3.467, -2.323, 3.358, -2.321, 3.358, -2.321, 3.467, 4.5, 2.2, 4.5, 3.326, 4.497, 3.326, 4.497, 2.2, 4.213, 3.324, 4.213, 2.215, 4.216, 2.215, 4.216, 3.324, 2.796, 4.435, 2.796, 3.326, 2.798, 3.326, 2.798, 4.435, 4.5, -2.374, 4.5, 2.2, 4.497, 2.2, 4.497, -2.374, 2.807, 4.435, 2.807, 3.326, 2.809, 3.326, 2.809, 4.435, 4.21, 3.324, 4.21, 2.215, 4.213, 2.215, 4.213, 3.324, 4.208, 3.324, 4.208, 2.215, 4.21, 2.215, 4.21, 3.324, 4.216, 3.324, 4.216, 2.215, 4.219, 2.215, 4.219, 3.324, 2.815, 3.434, 2.815, 3.326, 2.818, 3.326, 2.818, 3.434, 4.194, 3.324, 4.194, 2.215, 4.197, 2.215, 4.197, 3.324, -2.315, 3.467, -2.315, 3.358, -2.312, 3.358, -2.312, 3.467, 2.832, 3.434, 2.832, 3.326, 2.835, 3.326, 2.835, 3.434, 4.218, 1.024, 4.218, 0.899, 4.221, 0.899, 4.221, 1.024, 2.829, 3.434, 2.829, 3.326, 2.832, 3.326, 2.832, 3.434, 2.838, 3.326, 2.838, 3.434, 2.835, 3.434, 2.835, 3.326, 2.812, 3.468, 2.812, 3.326, 2.815, 3.326, 2.815, 3.468, -2.318, 3.467, -2.318, 3.358, -2.315, 3.358, -2.315, 3.467, 2.79, 4.435, 2.79, 3.326, 2.793, 3.326, 2.793, 4.435, 2.809, 3.468, 2.809, 3.326, 2.812, 3.326, 2.812, 3.468, 2.823, 3.326, 2.823, 3.434, 2.821, 3.434, 2.821, 3.326, 4.202, 3.324, 4.202, 2.215, 4.205, 2.215, 4.205, 3.324, 4.221, -0.8104, 4.221, -0.9358, 4.224, -0.9358, 4.224, -0.8104, 4.197, 3.324, 4.197, 2.215, 4.199, 2.215, 4.199, 3.324, 2.787, 4.435, 2.787, 3.326, 2.79, 3.326, 2.79, 4.435, -2.329, 3.358, -2.329, 3.467, -2.332, 3.467, -2.332, 3.358, 4.199, 3.324, 4.199, 2.215, 4.202, 2.215, 4.202, 3.324, 2.785, 4.435, 2.785, 3.326, 2.787, 3.326, 2.787, 4.435, 2.798, 4.435, 2.798, 3.326, 2.801, 3.326, 2.801, 4.435])
me_cube.materials.append(mat_material)
me_cube.materials.append(mat_carpet)
me_cube.use_remesh_preserve_volume = False
me_cube.use_remesh_preserve_attributes = False
me_cube.use_mirror_vertex_groups = False
me_cube.update()

# ---- objects
ob_cube = bpy.data.objects.new('Cube', me_cube)
ob_lamp = bpy.data.objects.new('Lamp', light_lamp)
ob_camera = bpy.data.objects.new('Camera', cam_camera)

# ---- transforms, parenting, visibility, modifiers, constraints
ob_cube.location = (0.0, 0.0, 0.0)
ob_cube.lock_rotations_4d = False
ob_cube.empty_display_type = 'ARROWS'
ob_cube.lineart.crease_threshold = 0.0
ob_lamp.location = (4.076, 1.005, 5.904)
ob_lamp.rotation_euler = (0.6503, 0.05522, 1.866)
ob_lamp.lock_rotations_4d = False
ob_lamp.empty_display_type = 'ARROWS'
ob_lamp.color = (0.0, 0.0, 0.0, 0.0)
ob_lamp.lineart.crease_threshold = 0.0
ob_camera.location = (7.481, -6.508, 5.344)
ob_camera.rotation_euler = (1.109, 0.0, 0.8149)
ob_camera.lock_rotations_4d = False
ob_camera.empty_display_type = 'ARROWS'
ob_camera.color = (0.0, 0.0, 0.0, 0.0)
ob_camera.display_type = 'WIRE'
ob_camera.lineart.crease_threshold = 0.0

# ---- collection membership
col_collection_1.objects.link(ob_cube)
col_collection_1.objects.link(ob_lamp)
col_collection_1.objects.link(ob_camera)

# ---- scene / render settings (as saved in the file)
scene.camera = ob_camera
scene.frame_start = 1; scene.frame_end = 250; scene.frame_set(1)
scene.render.engine = 'BLENDER_EEVEE_NEXT'
scene.render.resolution_percentage = 50
scene.render.dither_intensity = 0.0
scene.cycles.use_denoising = False
scene.cycles.samples = 128
scene.cycles.sampling_pattern = 'TABULATED_SOBOL'
scene.cycles.use_adaptive_sampling = False
scene.cycles.use_light_tree = False
scene.cycles.blur_glossy = 0.0
scene.cycles.sample_clamp_indirect = 0.0
scene.view_settings.view_transform = 'Standard'
bpy.context.view_layer.update()
